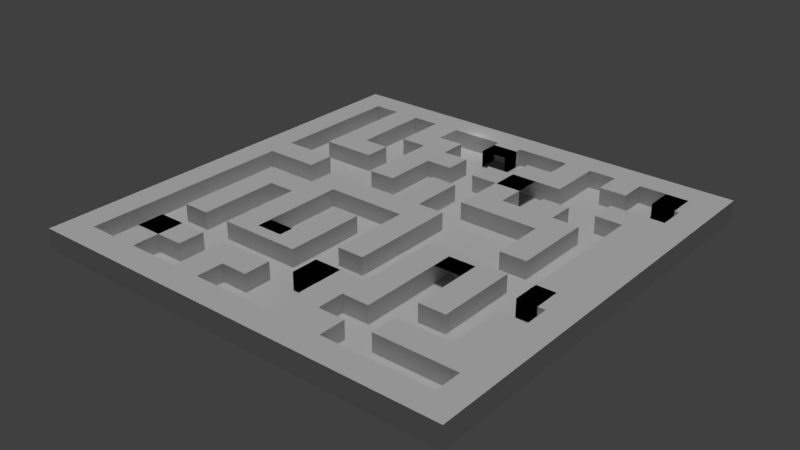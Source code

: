 # Source: maze3.blend  (saved by Blender 2.79.0; exported with 4.5.12 LTS)
import bpy
from mathutils import Matrix  # noqa: F401  (used for matrix-valued properties, if any)

bpy.ops.wm.read_factory_settings(use_empty=True)
scene = bpy.context.scene
scene.name = 'Scene'

# ---- collections
col_collection_4 = bpy.data.collections.new('Collection 4'); scene.collection.children.link(col_collection_4)

# ---- materials (node trees are filled in below, after node groups)
mat_material_001 = bpy.data.materials.new('Material.001')
mat_material_001.alpha_threshold = 0.0
mat_material_001.use_transparent_shadow = False
mat_material_001.roughness = 0.5

# ---- material node trees

# ---- world
world_world = bpy.data.worlds.new('World'); scene.world = world_world
world_world.color = (0.05088, 0.05088, 0.05088)
world_world.use_sun_shadow = False
world_world.sun_shadow_jitter_overblur = 0.0
world_world.cycles.sampling_method = 'MANUAL'

# ---- lights
light_point = bpy.data.lights.new('Point', 'POINT')
light_point.transmission_factor = 0.0
light_point.energy = 100.0
light_point.shadow_buffer_clip_start = 0.5
light_point.shadow_soft_size = 0.1
light_point.shadow_maximum_resolution = 0.006
light_point.use_absolute_resolution = True
light_sun = bpy.data.lights.new('Sun', 'SUN')
light_sun.transmission_factor = 0.0
light_sun.angle = 0.1993
light_sun.energy = 1.0
light_sun.shadow_buffer_clip_start = 0.5
light_sun.shadow_soft_size = 0.1
light_sun.shadow_cascade_max_distance = 1000.0

# ---- meshes
me_cube_002 = bpy.data.meshes.new('Cube.002')
me_cube_002.from_pydata([(-1.0, -1.0, -1.0), (-1.0, -1.0, 1.0), (-1.0, 1.0, -1.0), (-1.0, 1.0, 1.0), (1.0, -1.0, -1.0), (1.0, -1.0, 1.0), (1.0, 1.0, -1.0), (1.0, 1.0, 1.0), (-1.0, 0.0, 1.0), (0.0, 1.0, 1.0), (1.0, 0.0, 1.0), (0.0, -1.0, 1.0), (0.0, 0.0, 1.0), (-1.0, 0.5, 1.0), (0.5, 1.0, 1.0), (1.0, -0.5, 1.0), (-0.5, -1.0, 1.0), (-1.0, -0.5, 1.0), (-0.5, 1.0, 1.0), (1.0, 0.5, 1.0), (0.5, -1.0, 1.0), (0.0, -0.5, 1.0), (0.0, 0.5, 1.0), (0.5, 0.0, 1.0), (-0.5, 0.0, 1.0), (-0.5, 0.5, 1.0), (0.5, 0.5, 1.0), (0.5, -0.5, 1.0), (-0.5, -0.5, 1.0), (-1.0, 0.75, 1.0), (0.75, 1.0, 1.0), (1.0, -0.75, 1.0), (-0.75, -1.0, 1.0), (-1.0, -0.25, 1.0), (-0.25, 1.0, 1.0), (1.0, 0.25, 1.0), (0.25, -1.0, 1.0), (0.0, -0.75, 1.0), (0.0, 0.25, 1.0), (0.75, 0.0, 1.0), (-0.25, 0.0, 1.0), (-1.0, 0.25, 1.0), (0.25, 1.0, 1.0), (1.0, -0.25, 1.0), (-0.25, -1.0, 1.0), (-1.0, -0.75, 1.0), (-0.75, 1.0, 1.0), (1.0, 0.75, 1.0), (0.75, -1.0, 1.0), (0.0, -0.25, 1.0), (0.0, 0.75, 1.0), (0.25, 0.0, 1.0), (-0.75, 0.0, 1.0), (-0.5, 0.25, 1.0), (-0.5, 0.75, 1.0), (-0.25, 0.5, 1.0), (-0.75, 0.5, 1.0), (0.5, 0.25, 1.0), (0.5, 0.75, 1.0), (0.75, 0.5, 1.0), (0.25, 0.5, 1.0), (0.5, -0.75, 1.0), (0.5, -0.25, 1.0), (0.75, -0.5, 1.0), (0.25, -0.5, 1.0), (-0.5, -0.75, 1.0), (-0.5, -0.25, 1.0), (-0.25, -0.5, 1.0), (-0.75, -0.5, 1.0), (-0.75, -0.25, 1.0), (-0.25, -0.25, 1.0), (-0.25, -0.75, 1.0), (0.25, -0.25, 1.0), (0.75, -0.25, 1.0), (0.75, -0.75, 1.0), (0.25, 0.75, 1.0), (0.75, 0.75, 1.0), (0.75, 0.25, 1.0), (-0.75, 0.75, 1.0), (-0.25, 0.75, 1.0), (-0.25, 0.25, 1.0), (-0.75, 0.25, 1.0), (0.25, 0.25, 1.0), (0.25, -0.75, 1.0), (-0.75, -0.75, 1.0), (-1.0, 0.875, 1.0), (0.875, 1.0, 1.0), (1.0, -0.875, 1.0), (-0.875, -1.0, 1.0), (-1.0, -0.125, 1.0), (-0.125, 1.0, 1.0), (1.0, 0.125, 1.0), (0.125, -1.0, 1.0), (0.0, -0.875, 1.0), (0.0, 0.125, 1.0), (0.875, 0.0, 1.0), (-0.125, 0.0, 1.0), (-1.0, 0.375, 1.0), (0.375, 1.0, 1.0), (1.0, -0.375, 1.0), (-0.375, -1.0, 1.0), (-1.0, -0.625, 1.0), (-0.625, 1.0, 1.0), (1.0, 0.625, 1.0), (0.625, -1.0, 1.0), (0.0, -0.375, 1.0), (0.0, 0.625, 1.0), (0.375, 0.0, 1.0), (-0.625, 0.0, 1.0), (-0.5, 0.125, 1.0), (-0.5, 0.625, 1.0), (-0.125, 0.5, 1.0), (-0.625, 0.5, 1.0), (0.5, 0.125, 1.0), (0.5, 0.625, 1.0), (0.875, 0.5, 1.0), (0.375, 0.5, 1.0), (0.5, -0.875, 1.0), (0.5, -0.375, 1.0), (0.875, -0.5, 1.0), (0.375, -0.5, 1.0), (-0.5, -0.875, 1.0), (-0.5, -0.375, 1.0), (-0.125, -0.5, 1.0), (-0.625, -0.5, 1.0), (-1.0, 0.625, 1.0), (0.625, 1.0, 1.0), (1.0, -0.625, 1.0), (-0.625, -1.0, 1.0), (-1.0, -0.375, 1.0), (-0.375, 1.0, 1.0), (1.0, 0.375, 1.0), (0.375, -1.0, 1.0), (0.0, -0.625, 1.0), (0.0, 0.375, 1.0), (0.625, 0.0, 1.0), (-0.375, 0.0, 1.0), (-1.0, 0.125, 1.0), (0.125, 1.0, 1.0), (1.0, -0.125, 1.0), (-0.125, -1.0, 1.0), (-1.0, -0.875, 1.0), (-0.875, 1.0, 1.0), (1.0, 0.875, 1.0), (0.875, -1.0, 1.0), (0.0, -0.125, 1.0), (0.0, 0.875, 1.0), (0.125, 0.0, 1.0), (-0.875, 0.0, 1.0), (-0.5, 0.375, 1.0), (-0.5, 0.875, 1.0), (-0.375, 0.5, 1.0), (-0.875, 0.5, 1.0), (0.5, 0.375, 1.0), (0.5, 0.875, 1.0), (0.625, 0.5, 1.0), (0.125, 0.5, 1.0), (0.5, -0.625, 1.0), (0.5, -0.125, 1.0), (0.625, -0.5, 1.0), (0.125, -0.5, 1.0), (-0.5, -0.625, 1.0), (-0.5, -0.125, 1.0), (-0.375, -0.5, 1.0), (-0.875, -0.5, 1.0), (-0.75, -0.375, 1.0), (-0.75, -0.125, 1.0), (-0.625, -0.25, 1.0), (-0.875, -0.25, 1.0), (-0.25, -0.375, 1.0), (-0.25, -0.125, 1.0), (-0.125, -0.25, 1.0), (-0.375, -0.25, 1.0), (-0.25, -0.875, 1.0), (-0.25, -0.625, 1.0), (-0.125, -0.75, 1.0), (-0.375, -0.75, 1.0), (0.25, -0.375, 1.0), (0.25, -0.125, 1.0), (0.375, -0.25, 1.0), (0.125, -0.25, 1.0), (0.75, -0.375, 1.0), (0.75, -0.125, 1.0), (0.875, -0.25, 1.0), (0.625, -0.25, 1.0), (0.75, -0.875, 1.0), (0.75, -0.625, 1.0), (0.875, -0.75, 1.0), (0.625, -0.75, 1.0), (0.25, 0.625, 1.0), (0.25, 0.875, 1.0), (0.375, 0.75, 1.0), (0.125, 0.75, 1.0), (0.75, 0.625, 1.0), (0.75, 0.875, 1.0), (0.875, 0.75, 1.0), (0.625, 0.75, 1.0), (0.75, 0.125, 1.0), (0.75, 0.375, 1.0), (0.875, 0.25, 1.0), (0.625, 0.25, 1.0), (-0.75, 0.625, 1.0), (-0.75, 0.875, 1.0), (-0.625, 0.75, 1.0), (-0.875, 0.75, 1.0), (-0.25, 0.625, 1.0), (-0.25, 0.875, 1.0), (-0.125, 0.75, 1.0), (-0.375, 0.75, 1.0), (-0.25, 0.125, 1.0), (-0.25, 0.375, 1.0), (-0.125, 0.25, 1.0), (-0.375, 0.25, 1.0), (-0.75, 0.125, 1.0), (-0.75, 0.375, 1.0), (-0.625, 0.25, 1.0), (-0.875, 0.25, 1.0), (0.25, 0.125, 1.0), (0.25, 0.375, 1.0), (0.375, 0.25, 1.0), (0.125, 0.25, 1.0), (0.25, -0.875, 1.0), (0.25, -0.625, 1.0), (0.375, -0.75, 1.0), (0.125, -0.75, 1.0), (-0.75, -0.875, 1.0), (-0.75, -0.625, 1.0), (-0.625, -0.75, 1.0), (-0.875, -0.75, 1.0), (-0.875, -0.625, 1.0), (-0.625, -0.625, 1.0), (-0.625, -0.875, 1.0), (0.125, -0.625, 1.0), (0.375, -0.625, 1.0), (0.375, -0.875, 1.0), (0.125, 0.375, 1.0), (0.375, 0.375, 1.0), (0.375, 0.125, 1.0), (-0.875, 0.375, 1.0), (-0.625, 0.375, 1.0), (-0.625, 0.125, 1.0), (-0.375, 0.375, 1.0), (-0.125, 0.375, 1.0), (-0.125, 0.125, 1.0), (-0.375, 0.875, 1.0), (-0.125, 0.875, 1.0), (-0.125, 0.625, 1.0), (-0.875, 0.875, 1.0), (-0.625, 0.875, 1.0), (-0.625, 0.625, 1.0), (0.625, 0.375, 1.0), (0.875, 0.375, 1.0), (0.875, 0.125, 1.0), (0.625, 0.875, 1.0), (0.875, 0.875, 1.0), (0.875, 0.625, 1.0), (0.125, 0.875, 1.0), (0.375, 0.875, 1.0), (0.375, 0.625, 1.0), (0.625, -0.625, 1.0), (0.875, -0.625, 1.0), (0.875, -0.875, 1.0), (0.625, -0.125, 1.0), (0.875, -0.125, 1.0), (0.875, -0.375, 1.0), (0.125, -0.125, 1.0), (0.375, -0.125, 1.0), (0.375, -0.375, 1.0), (-0.375, -0.625, 1.0), (-0.125, -0.625, 1.0), (-0.125, -0.875, 1.0), (-0.375, -0.125, 1.0), (-0.125, -0.125, 1.0), (-0.125, -0.375, 1.0), (-0.875, -0.125, 1.0), (-0.625, -0.125, 1.0), (-0.625, -0.375, 1.0), (-0.875, -0.375, 1.0), (-0.375, -0.375, 1.0), (-0.375, -0.875, 1.0), (0.125, -0.375, 1.0), (0.625, -0.375, 1.0), (0.625, -0.875, 1.0), (0.125, 0.625, 1.0), (0.625, 0.625, 1.0), (0.625, 0.125, 1.0), (-0.875, 0.625, 1.0), (-0.375, 0.625, 1.0), (-0.375, 0.125, 1.0), (-0.875, 0.125, 1.0), (0.125, 0.125, 1.0), (0.125, -0.875, 1.0), (-0.875, -0.875, 1.0), (-1.0, 0.875, 9.0), (-1.0, 1.0, 9.0), (0.875, 1.0, 9.0), (1.0, 1.0, 9.0), (1.0, -0.875, 9.0), (1.0, -1.0, 9.0), (-0.875, -1.0, 9.0), (-1.0, -1.0, 9.0), (-1.0, -0.125, 9.0), (-1.0, 0.0, 9.0), (-0.125, 1.0, 9.0), (0.0, 1.0, 9.0), (1.0, 0.125, 9.0), (1.0, 0.0, 9.0), (0.125, -1.0, 9.0), (0.0, -1.0, 9.0), (-1.0, 0.375, 9.0), (-1.0, 0.5, 9.0), (0.375, 1.0, 9.0), (0.5, 1.0, 9.0), (1.0, -0.375, 9.0), (1.0, -0.5, 9.0), (-0.375, -1.0, 9.0), (-0.5, -1.0, 9.0), (-1.0, -0.625, 9.0), (-1.0, -0.5, 9.0), (-0.625, 1.0, 9.0), (-0.5, 1.0, 9.0), (1.0, 0.625, 9.0), (1.0, 0.5, 9.0), (0.625, -1.0, 9.0), (0.5, -1.0, 9.0), (-1.0, 0.625, 9.0), (-1.0, 0.75, 9.0), (0.625, 1.0, 9.0), (0.75, 1.0, 9.0), (1.0, -0.625, 9.0), (1.0, -0.75, 9.0), (-0.625, -1.0, 9.0), (-0.75, -1.0, 9.0), (-1.0, -0.375, 9.0), (-1.0, -0.25, 9.0), (-0.375, 1.0, 9.0), (-0.25, 1.0, 9.0), (1.0, 0.375, 9.0), (1.0, 0.25, 9.0), (0.375, -1.0, 9.0), (0.25, -1.0, 9.0), (-1.0, 0.125, 9.0), (-1.0, 0.25, 9.0), (0.125, 1.0, 9.0), (0.25, 1.0, 9.0), (1.0, -0.125, 9.0), (1.0, -0.25, 9.0), (-0.125, -1.0, 9.0), (-0.25, -1.0, 9.0), (-1.0, -0.875, 9.0), (-1.0, -0.75, 9.0), (-0.875, 1.0, 9.0), (-0.75, 1.0, 9.0), (1.0, 0.875, 9.0), (1.0, 0.75, 9.0), (0.875, -1.0, 9.0), (0.75, -1.0, 9.0), (-0.875, -0.625, 9.0), (-0.875, -0.75, 9.0), (-0.875, -0.5, 9.0), (-0.625, -0.875, 9.0), (-0.5, -0.875, 9.0), (-0.75, -0.875, 9.0), (0.375, -0.875, 9.0), (0.5, -0.875, 9.0), (0.25, -0.875, 9.0), (-0.875, 0.375, 9.0), (-0.875, 0.25, 9.0), (-0.875, 0.5, 9.0), (-0.375, 0.875, 9.0), (-0.25, 0.875, 9.0), (-0.5, 0.875, 9.0), (-0.125, 0.875, 9.0), (0.0, 0.875, 9.0), (-0.875, 0.875, 9.0), (-0.875, 0.75, 9.0), (-0.75, 0.875, 9.0), (-0.625, 0.875, 9.0), (0.875, 0.375, 9.0), (0.875, 0.25, 9.0), (0.875, 0.5, 9.0), (0.875, 0.125, 9.0), (0.875, 0.0, 9.0), (0.625, 0.875, 9.0), (0.75, 0.875, 9.0), (0.5, 0.875, 9.0), (0.875, 0.875, 9.0), (0.875, 0.75, 9.0), (0.875, 0.625, 9.0), (0.125, 0.875, 9.0), (0.25, 0.875, 9.0), (0.375, 0.875, 9.0), (0.875, -0.625, 9.0), (0.875, -0.75, 9.0), (0.875, -0.5, 9.0), (0.875, -0.875, 9.0), (0.75, -0.875, 9.0), (0.875, -0.125, 9.0), (0.875, -0.25, 9.0), (0.875, -0.375, 9.0), (-0.125, -0.875, 9.0), (0.0, -0.875, 9.0), (-0.25, -0.875, 9.0), (-0.875, -0.125, 9.0), (-0.875, -0.25, 9.0), (-0.875, 0.0, 9.0), (-0.875, -0.375, 9.0), (-0.375, -0.875, 9.0), (0.625, -0.875, 9.0), (-0.875, 0.625, 9.0), (-0.875, 0.125, 9.0), (0.125, -0.875, 9.0), (-0.875, -0.875, 9.0), (0.0, 0.125, 9.0), (0.0, 0.0, 9.0), (-0.125, 0.0, 9.0), (0.0, 0.625, 9.0), (0.0, 0.5, 9.0), (-0.625, 0.0, 9.0), (-0.5, 0.0, 9.0), (-0.5, 0.125, 9.0), (-0.625, 0.5, 9.0), (-0.5, 0.5, 9.0), (0.5, 0.125, 9.0), (0.5, 0.0, 9.0), (0.375, 0.5, 9.0), (0.5, 0.5, 9.0), (0.5, -0.375, 9.0), (0.5, -0.5, 9.0), (-0.5, -0.375, 9.0), (-0.5, -0.5, 9.0), (0.0, 0.375, 9.0), (0.0, 0.25, 9.0), (-0.375, 0.0, 9.0), (-0.25, 0.0, 9.0), (0.0, -0.125, 9.0), (0.0, -0.25, 9.0), (0.0, 0.75, 9.0), (-0.5, 0.75, 9.0), (-0.375, 0.5, 9.0), (-0.25, 0.5, 9.0), (0.5, 0.375, 9.0), (0.5, 0.25, 9.0), (0.5, 0.75, 9.0), (0.625, 0.5, 9.0), (0.75, 0.5, 9.0), (0.125, 0.5, 9.0), (0.25, 0.5, 9.0), (0.5, -0.625, 9.0), (0.5, -0.75, 9.0), (0.5, -0.125, 9.0), (0.5, -0.25, 9.0), (0.125, -0.5, 9.0), (0.25, -0.5, 9.0), (-0.5, -0.625, 9.0), (-0.5, -0.75, 9.0), (-0.5, -0.125, 9.0), (-0.5, -0.25, 9.0), (-0.375, -0.5, 9.0), (-0.25, -0.5, 9.0), (-0.75, -0.375, 9.0), (-0.75, -0.5, 9.0), (-0.75, -0.125, 9.0), (-0.75, -0.25, 9.0), (-0.25, -0.375, 9.0), (-0.25, -0.125, 9.0), (-0.25, -0.25, 9.0), (-0.25, -0.625, 9.0), (-0.25, -0.75, 9.0), (-0.375, -0.75, 9.0), (0.25, -0.375, 9.0), (0.25, -0.125, 9.0), (0.25, -0.25, 9.0), (0.375, -0.25, 9.0), (0.75, -0.375, 9.0), (0.75, -0.5, 9.0), (0.75, -0.125, 9.0), (0.75, -0.25, 9.0), (0.75, -0.625, 9.0), (0.75, -0.75, 9.0), (0.625, -0.75, 9.0), (0.25, 0.625, 9.0), (0.25, 0.75, 9.0), (0.125, 0.75, 9.0), (0.75, 0.625, 9.0), (0.75, 0.75, 9.0), (0.75, 0.125, 9.0), (0.75, 0.0, 9.0), (0.75, 0.375, 9.0), (0.75, 0.25, 9.0), (-0.75, 0.625, 9.0), (-0.75, 0.5, 9.0), (-0.75, 0.75, 9.0), (-0.25, 0.625, 9.0), (-0.125, 0.75, 9.0), (-0.375, 0.75, 9.0), (-0.25, 0.75, 9.0), (-0.25, 0.125, 9.0), (-0.25, 0.375, 9.0), (-0.25, 0.25, 9.0), (-0.125, 0.25, 9.0), (-0.375, 0.25, 9.0), (-0.75, 0.25, 9.0), (0.25, 0.375, 9.0), (0.25, 0.25, 9.0), (0.375, 0.25, 9.0), (0.125, 0.25, 9.0), (0.25, -0.625, 9.0), (0.25, -0.75, 9.0), (0.125, -0.75, 9.0), (-0.75, -0.625, 9.0), (-0.75, -0.75, 9.0), (-0.625, -0.75, 9.0), (0.0, -0.375, 9.0), (-0.75, 0.0, 9.0), (-0.5, 0.625, 9.0), (-0.125, 0.5, 9.0), (0.375, -0.5, 9.0), (-0.125, -0.5, 9.0), (-0.625, -0.5, 9.0), (0.0, -0.5, 9.0), (0.0, -0.625, 9.0), (0.625, 0.0, 9.0), (0.125, 0.0, 9.0), (-0.5, 0.375, 9.0), (0.625, -0.5, 9.0), (-0.625, -0.25, 9.0), (-0.125, -0.25, 9.0), (-0.375, -0.25, 9.0), (-0.125, -0.75, 9.0), (0.125, -0.25, 9.0), (0.625, -0.25, 9.0), (0.375, 0.75, 9.0), (0.625, 0.75, 9.0), (0.625, 0.25, 9.0), (-0.625, 0.75, 9.0), (-0.75, 0.125, 9.0), (-0.75, 0.375, 9.0), (-0.625, 0.25, 9.0), (0.375, -0.75, 9.0), (-0.625, -0.625, 9.0), (0.125, -0.625, 9.0), (0.375, -0.625, 9.0), (0.125, 0.375, 9.0), (0.375, 0.375, 9.0), (-0.625, 0.375, 9.0), (-0.625, 0.125, 9.0), (-0.375, 0.375, 9.0), (-0.125, 0.375, 9.0), (-0.125, 0.125, 9.0), (-0.125, 0.625, 9.0), (-0.625, 0.625, 9.0), (0.625, 0.375, 9.0), (0.375, 0.625, 9.0), (0.625, -0.625, 9.0), (0.625, -0.125, 9.0), (0.125, -0.125, 9.0), (0.375, -0.125, 9.0), (0.375, -0.375, 9.0), (-0.375, -0.625, 9.0), (-0.125, -0.625, 9.0), (-0.375, -0.125, 9.0), (-0.125, -0.125, 9.0), (-0.125, -0.375, 9.0), (-0.625, -0.125, 9.0), (-0.625, -0.375, 9.0), (-0.375, -0.375, 9.0), (0.125, -0.375, 9.0), (0.625, -0.375, 9.0), (0.125, 0.625, 9.0), (0.625, 0.625, 9.0), (0.625, 0.125, 9.0), (-0.375, 0.625, 9.0), (-0.375, 0.125, 9.0), (0.125, 0.125, 9.0), (-0.875, -0.6875, 1.0), (-0.875, -0.5625, 1.0), (-0.875, 0.3125, 1.0), (-0.875, 0.4375, 1.0), (-0.875, 0.8125, 1.0), (-0.875, -0.1875, 1.0), (-0.875, -0.0625, 1.0), (-0.875, -0.4375, 1.0), (-0.875, -0.3125, 1.0), (-0.875, 0.5625, 1.0), (-0.875, 0.6875, 1.0), (-0.875, 0.0625, 1.0), (-0.875, 0.1875, 1.0), (-0.875, -0.8125, 1.0), (-0.875, -0.6875, 9.0), (-0.875, -0.5625, 9.0), (-0.875, 0.3125, 9.0), (-0.875, 0.4375, 9.0), (-0.875, 0.8125, 9.0), (-0.875, -0.1875, 9.0), (-0.875, -0.0625, 9.0), (-0.875, -0.4375, 9.0), (-0.875, 0.5625, 9.0), (-0.875, 0.6875, 9.0), (-0.875, 0.0625, 9.0), (-0.875, 0.1875, 9.0), (-0.875, -0.8125, 9.0), (-0.875, 0.875, 5.0), (-0.875, -0.7188, 1.0), (-0.875, -0.5938, 1.0), (-0.875, 0.2812, 1.0), (-0.875, 0.4062, 1.0), (-0.875, 0.7812, 1.0), (-0.875, -0.2188, 1.0), (-0.875, -0.09375, 1.0), (-0.875, -0.4688, 1.0), (-0.875, -0.3438, 1.0), (-0.875, 0.5312, 1.0), (-0.875, 0.6562, 1.0), (-0.875, 0.03125, 1.0), (-0.875, 0.1562, 1.0), (-0.875, -0.8438, 1.0), (-0.875, -0.7188, 9.0), (-0.875, -0.5938, 9.0), (-0.875, 0.2812, 9.0), (-0.875, 0.4062, 9.0), (-0.875, 0.7812, 9.0), (-0.875, -0.2188, 9.0), (-0.875, -0.09375, 9.0), (-0.875, -0.4688, 9.0), (-0.875, 0.5312, 9.0), (-0.875, 0.6562, 9.0), (-0.875, 0.03125, 9.0), (-0.875, 0.1562, 9.0), (-0.875, -0.8438, 9.0), (-0.875, 0.875, 7.0), (-0.875, -0.6562, 1.0), (-0.875, -0.5312, 1.0), (-0.875, 0.3438, 1.0), (-0.875, 0.4688, 1.0), (-0.875, 0.8438, 1.0), (-0.875, -0.1562, 1.0), (-0.875, -0.03125, 1.0), (-0.875, -0.4062, 1.0), (-0.875, -0.2812, 1.0), (-0.875, 0.5938, 1.0), (-0.875, 0.7188, 1.0), (-0.875, 0.09375, 1.0), (-0.875, 0.2188, 1.0), (-0.875, -0.7812, 1.0), (-0.875, -0.6562, 9.0), (-0.875, -0.5312, 9.0), (-0.875, 0.3438, 9.0), (-0.875, 0.4688, 9.0), (-0.875, 0.8438, 9.0), (-0.875, -0.1562, 9.0), (-0.875, -0.03125, 9.0), (-0.875, -0.4062, 9.0), (-0.875, 0.5938, 9.0), (-0.875, 0.7188, 9.0), (-0.875, 0.09375, 9.0), (-0.875, 0.2188, 9.0), (-0.875, -0.7812, 9.0), (-0.875, 0.875, 3.0), (-0.7468, -0.75, 9.0), (-0.7468, -0.75, 1.0), (-0.7468, -0.625, 1.0), (-0.7468, -0.625, 9.0), (-0.751, -0.75, 9.0), (-0.751, -0.75, 1.0), (-0.751, -0.625, 1.0), (-0.751, -0.625, 9.0), (0.1261, -0.625, 9.0), (0.1261, -0.5, 9.0), (0.1261, -0.625, 1.0), (0.1261, -0.5, 1.0), (0.1311, 0.625, 1.0), (0.1311, 0.5, 1.0), (0.1311, 0.5, 9.0), (0.1311, 0.625, 9.0), (-0.25, -0.375, 9.0), (-0.25, -0.375, 1.0), (-0.375, -0.375, 9.0), (-0.375, -0.375, 1.0), (-0.25, -0.4429, 9.0), (-0.25, -0.4429, 1.0), (-0.375, -0.4429, 9.0), (-0.375, -0.4429, 1.0), (-0.125, 0.8433, 1.0), (0.0, 0.8433, 1.0), (0.0, 0.8433, 9.0), (-0.125, 0.8433, 9.0), (0.8543, 0.875, 1.0), (0.8543, 0.75, 1.0), (0.8543, 0.75, 9.0), (0.8543, 0.875, 9.0), (0.8405, -0.125, 1.0), (0.8405, -0.25, 1.0), (0.8405, -0.125, 9.0), (0.8405, -0.25, 9.0), (0.375, -0.1562, 1.0), (0.5, -0.1562, 1.0), (0.5, -0.1562, 9.0), (0.375, -0.1562, 9.0)], [], [(0, 1, 141, 45, 101, 17, 129, 33, 89, 8, 137, 41, 97, 13, 125, 29, 85, 3, 2), (2, 3, 142, 46, 102, 18, 130, 34, 90, 9, 138, 42, 98, 14, 126, 30, 86, 7, 6), (6, 7, 143, 47, 103, 19, 131, 35, 91, 10, 139, 43, 99, 15, 127, 31, 87, 5, 4), (4, 5, 144, 48, 104, 20, 132, 36, 92, 11, 140, 44, 100, 16, 128, 32, 88, 1, 0), (2, 6, 4, 0), (187, 260, 392, 393), (222, 233, 542, 507), (287, 110, 25, 151), (259, 157, 448, 554), (284, 114, 26, 155), (186, 259, 554, 478), (73, 477, 694, 692), (280, 105, 21, 160), (19, 103, 321, 322), (233, 120, 517, 542), (285, 200, 534, 571), (181, 63, 475, 474), (126, 14, 312, 327), (135, 285, 571, 522), (133, 232, 541, 521), (189, 258, 553, 481), (62, 451, 697, 696), (268, 161, 65, 176), (193, 284, 570, 484), (178, 72, 472, 471), (258, 191, 532, 553), (177, 64, 453, 470), (232, 224, 509, 541), (284, 155, 444, 570), (225, 231, 360, 362), (257, 190, 390, 391), (258, 189, 60, 116), (283, 106, 416, 569), (256, 146, 50, 192), (23, 135, 522, 424), (231, 227, 512, 360), (192, 283, 569, 483), (521, 520, 668, 667), (191, 257, 391, 532), (230, 226, 510, 540), (161, 230, 540, 454), (170, 70, 466, 465), (255, 193, 484, 388), (245, 206, 79, 207), (166, 69, 463, 462), (281, 184, 531, 568), (242, 210, 80, 211), (241, 149, 53, 212), (240, 213, 52, 108), (239, 214, 81, 215), (195, 255, 388, 387), (237, 217, 51, 107), (165, 68, 461, 460), (235, 134, 38, 220), (233, 222, 83, 223), (232, 133, 37, 224), (18, 102, 319, 320), (115, 255, 388, 380), (226, 229, 631, 575, 603, 228, 84), (68, 164, 632, 576, 604, 229, 226), (127, 15, 314, 329), (159, 281, 568, 525), (28, 124, 230, 161), (124, 68, 226, 230), (65, 227, 231, 121), (68, 124, 519, 461), (254, 194, 384, 386), (105, 280, 567, 513), (163, 67, 459, 458), (157, 233, 223, 61), (27, 120, 233, 157), (67, 123, 518, 459), (61, 223, 234, 117), (162, 66, 457, 456), (66, 122, 429, 457), (280, 180, 530, 567), (156, 22, 134, 235), (65, 161, 454, 455), (84, 225, 362, 511), (116, 60, 218, 236), (113, 237, 107, 23), (57, 219, 237, 113), (219, 82, 217, 237), (214, 238, 633, 577, 605, 216, 81), (56, 152, 634, 578, 606, 238, 214), (149, 239, 215, 53), (195, 254, 386, 387), (64, 160, 452, 453), (109, 240, 108, 24), (53, 215, 240, 109), (253, 154, 385, 383), (223, 83, 508, 539), (279, 173, 402, 407), (151, 25, 149, 241), (62, 118, 427, 451), (22, 111, 242, 134), (111, 55, 210, 242), (176, 279, 407, 469), (157, 61, 449, 448), (211, 80, 209, 243), (206, 244, 208, 79), (48, 144, 355, 356), (196, 253, 383, 533), (47, 143, 353, 354), (11, 92, 307, 308), (106, 246, 111, 22), (50, 207, 246, 106), (207, 79, 205, 246), (202, 247, 635, 579, 607, 204, 78), (10, 91, 305, 306), (150, 248, 203, 54), (102, 46, 352, 319), (110, 249, 112, 25), (54, 203, 249, 110), (155, 59, 445, 444), (198, 250, 200, 77), (59, 155, 250, 198), (155, 26, 153, 250), (17, 101, 317, 318), (82, 219, 505, 504), (169, 278, 682, 680), (194, 253, 196, 76), (378, 379, 381, 382, 397, 398, 399, 394, 392, 393, 395, 297, 330, 329, 314, 313, 346, 345, 306, 305, 338, 337, 322, 321, 354, 353, 296, 295, 386, 387, 388, 380), (336, 335, 320, 319, 352, 351, 294, 293, 374, 376, 377, 371, 369, 370, 372, 373, 389, 390, 391, 385, 383, 384, 386, 295, 328, 327, 312, 311, 344, 343, 304, 303), (411, 401, 400, 402, 407, 361, 360, 362, 412, 299, 332, 331, 316, 315, 348, 347, 308, 307, 340, 339, 324, 323, 356, 355, 298, 297, 395, 396, 408, 364, 363, 365), (16, 100, 315, 316), (15, 99, 313, 314), (195, 76, 193, 255), (190, 256, 192, 75), (101, 45, 350, 317), (154, 257, 191, 58), (349, 300, 299, 412, 629, 601, 657, 358, 617, 589, 645, 357, 618, 590, 646, 359, 624, 596, 652, 406, 404, 622, 594, 650, 403, 623, 595, 651, 405, 627, 599, 655, 410, 628, 600, 656, 367, 619, 591, 647, 366, 620, 592, 648, 368, 625, 597, 653, 409, 626, 598, 654, 375, 621, 593, 649, 374, 293, 326, 325, 310, 309, 342, 341, 302, 301, 334, 333, 318, 317, 350), (46, 142, 351, 352), (114, 258, 116, 26), (58, 191, 258, 114), (154, 58, 443, 385), (218, 60, 447, 503), (63, 159, 259, 186), (159, 27, 157, 259), (103, 47, 354, 321), (252, 199, 379, 381), (9, 90, 303, 304), (100, 44, 348, 315), (187, 74, 185, 261), (182, 262, 184, 73), (39, 135, 262, 182), (135, 23, 158, 262), (14, 98, 311, 312), (678, 172, 528, 677), (104, 48, 356, 323), (13, 97, 309, 310), (183, 73, 181, 264), (178, 265, 180, 72), (51, 147, 265, 178), (57, 113, 423, 442), (95, 252, 381, 382), (23, 107, 266, 158), (107, 51, 178, 266), (118, 267, 120, 27), (62, 179, 267, 118), (55, 111, 516, 440), (215, 81, 502, 538), (67, 163, 268, 174), (163, 28, 161, 268), (133, 269, 175, 37), (21, 123, 269, 133), (123, 67, 174, 269), (37, 175, 270, 93), (175, 71, 173, 270), (170, 271, 172, 70), (40, 136, 271, 170), (150, 54, 438, 371), (145, 272, 171, 49), (12, 96, 272, 145), (96, 40, 170, 272), (105, 273, 123, 21), (49, 171, 273, 105), (54, 110, 515, 438), (166, 274, 636, 580, 608, 168, 69), (52, 148, 637, 581, 609, 274, 166), (125, 13, 310, 325), (162, 275, 167, 66), (251, 115, 380, 378), (122, 276, 124, 28), (66, 167, 276, 122), (199, 251, 378, 379), (165, 277, 638, 582, 610, 164, 68), (69, 168, 639, 583, 611, 277, 165), (108, 52, 514, 418), (70, 172, 678, 676), (250, 153, 441, 552), (20, 104, 323, 324), (50, 146, 373, 437), (176, 65, 121, 279), (177, 280, 160, 64), (72, 180, 280, 177), (210, 55, 440, 498), (181, 281, 159, 63), (73, 184, 281, 181), (276, 167, 526, 565), (74, 188, 282, 185), (188, 61, 117, 282), (145, 49, 436, 435), (49, 105, 513, 436), (192, 50, 106, 283), (200, 250, 552, 534), (76, 196, 284, 193), (196, 58, 114, 284), (197, 285, 135, 39), (77, 200, 285, 197), (124, 276, 565, 519), (201, 286, 640, 584, 612, 152, 56), (78, 204, 641, 585, 613, 286, 201), (275, 162, 456, 564), (249, 203, 535, 551), (205, 79, 496, 493), (112, 249, 551, 421), (80, 212, 288, 209), (212, 53, 109, 288), (213, 289, 642, 586, 614, 148, 52), (167, 275, 564, 526), (217, 290, 147, 51), (82, 220, 290, 217), (220, 38, 94, 290), (248, 202, 376, 377), (224, 37, 93, 291), (84, 228, 644, 588, 616, 292, 225), (128, 16, 316, 331), (45, 141, 349, 350), (129, 17, 318, 333), (130, 18, 320, 335), (131, 19, 322, 337), (132, 20, 324, 339), (29, 125, 325, 326), (30, 126, 327, 328), (85, 29, 326, 293), (137, 8, 302, 341), (31, 127, 329, 330), (86, 30, 328, 295), (138, 9, 304, 343), (32, 128, 331, 332), (87, 31, 330, 297), (139, 10, 306, 345), (33, 129, 333, 334), (88, 32, 332, 299), (140, 11, 308, 347), (34, 130, 335, 336), (89, 33, 334, 301), (3, 85, 293, 294), (141, 1, 300, 349), (35, 131, 337, 338), (90, 34, 336, 303), (142, 3, 294, 351), (36, 132, 339, 340), (91, 35, 338, 305), (143, 7, 296, 353), (92, 36, 340, 307), (7, 86, 295, 296), (144, 5, 298, 355), (5, 87, 297, 298), (41, 137, 341, 342), (42, 138, 343, 344), (97, 41, 342, 309), (43, 139, 345, 346), (98, 42, 344, 311), (1, 88, 299, 300), (44, 140, 347, 348), (99, 43, 346, 313), (8, 89, 301, 302), (574, 413, 414, 523), (573, 420, 419, 433), (571, 423, 424, 522), (569, 416, 417, 446), (568, 427, 428, 525), (677, 429, 430, 458), (565, 460, 461, 519), (564, 462, 463, 526), (563, 675, 459, 518), (562, 465, 466, 527), (561, 456, 457, 528), (560, 467, 468, 529), (558, 470, 453, 517), (557, 471, 472, 473), (556, 435, 436, 530), (399, 474, 475, 394), (397, 476, 477, 398), (555, 450, 451, 531), (392, 478, 479, 393), (554, 448, 449, 480), (391, 390, 482, 532), (388, 484, 445, 380), (386, 384, 485, 387), (383, 385, 443, 533), (381, 486, 487, 382), (378, 488, 489, 379), (552, 441, 442, 534), (551, 490, 491, 421), (377, 376, 492, 535), (550, 493, 440, 516), (369, 371, 438, 495), (549, 497, 434, 415), (544, 503, 504, 505), (540, 510, 511, 512), (454, 540, 512, 455), (512, 511, 362, 360), (507, 541, 509, 508), (453, 452, 541, 507), (452, 520, 521, 541), (517, 453, 507, 542), (539, 508, 365, 363), (503, 543, 506, 504), (447, 446, 543, 503), (441, 544, 505, 442), (426, 425, 544, 441), (422, 421, 545, 524), (421, 491, 537, 545), (538, 502, 536, 546), (498, 547, 501, 499), (440, 439, 547, 498), (431, 548, 500, 432), (413, 549, 415, 414), (432, 500, 549, 413), (373, 372, 494, 437), (535, 492, 490, 551), (380, 445, 488, 378), (379, 489, 486, 381), (532, 482, 481, 553), (478, 554, 480, 479), (394, 475, 478, 392), (382, 487, 476, 397), (523, 414, 435, 556), (450, 557, 473, 451), (473, 472, 470, 558), (467, 559, 469, 468), (433, 419, 456, 561), (527, 466, 675, 563), (419, 418, 564, 456), (418, 514, 462, 564), (526, 463, 460, 565), (675, 677, 458, 459), (528, 457, 429, 677), (468, 469, 407, 402), (530, 436, 513, 567), (531, 451, 427, 568), (481, 569, 446, 447), (482, 483, 569, 481), (484, 570, 444, 445), (534, 442, 423, 571), (493, 572, 439, 440), (496, 495, 572, 493), (495, 438, 515, 572), (497, 573, 433, 434), (502, 367, 656, 600, 628, 410, 536), (508, 509, 411, 365), (12, 145, 435, 414), (260, 119, 394, 392), (234, 223, 539, 363), (221, 234, 363, 365), (188, 74, 479, 480), (287, 151, 439, 572), (235, 220, 506, 543), (149, 25, 422, 524), (447, 60, 672, 673), (156, 235, 543, 446), (190, 75, 482, 390), (110, 287, 572, 515), (75, 192, 483, 482), (184, 262, 555, 531), (153, 26, 426, 441), (116, 236, 544, 425), (76, 485, 689, 688), (209, 288, 573, 497), (288, 109, 420, 573), (262, 158, 450, 555), (236, 218, 503, 544), (22, 156, 446, 417), (183, 263, 397, 398), (197, 39, 487, 486), (216, 643, 587, 615, 289, 410, 628, 600, 656, 367), (263, 95, 382, 397), (198, 77, 489, 488), (289, 213, 536, 410), (27, 159, 525, 428), (160, 21, 520, 452), (96, 12, 414, 415), (147, 290, 574, 523), (119, 264, 399, 394), (201, 56, 491, 490), (28, 163, 458, 430), (290, 94, 413, 574), (264, 181, 474, 399), (180, 265, 556, 530), (69, 165, 460, 463), (224, 291, 411, 509), (265, 147, 523, 556), (52, 166, 462, 514), (291, 221, 365, 411), (239, 149, 524, 545), (437, 494, 686, 685), (214, 239, 545, 537), (79, 208, 495, 496), (70, 676, 675, 466), (240, 215, 538, 546), (80, 210, 498, 499), (106, 22, 417, 416), (158, 266, 557, 450), (266, 178, 471, 557), (213, 240, 546, 536), (212, 80, 499, 501), (24, 108, 418, 419), (120, 267, 558, 517), (241, 212, 501, 547), (173, 71, 468, 402), (109, 24, 419, 420), (267, 179, 473, 558), (151, 241, 547, 439), (71, 175, 529, 468), (81, 216, 367, 502), (25, 112, 421, 422), (268, 176, 469, 559), (242, 211, 500, 548), (72, 177, 470, 472), (113, 23, 424, 423), (174, 268, 559, 467), (134, 242, 548, 431), (219, 57, 442, 505), (220, 82, 504, 506), (26, 116, 425, 426), (175, 269, 560, 529), (211, 243, 549, 500), (39, 182, 476, 487), (83, 222, 507, 508), (118, 27, 428, 427), (73, 183, 398, 477), (269, 174, 467, 560), (243, 209, 497, 549), (208, 244, 369, 495), (63, 186, 478, 475), (511, 510, 662, 659), (122, 28, 430, 429), (74, 187, 393, 479), (227, 65, 455, 512), (244, 150, 371, 369), (61, 188, 480, 449), (172, 271, 561, 528), (245, 207, 494, 372), (271, 136, 433, 561), (146, 245, 372, 373), (171, 272, 562, 527), (111, 246, 550, 516), (76, 195, 387, 485), (272, 170, 465, 562), (246, 205, 493, 550), (58, 196, 533, 443), (123, 273, 563, 518), (77, 197, 486, 489), (273, 171, 527, 563), (59, 198, 488, 445), (94, 38, 432, 413), (38, 134, 431, 432), (40, 96, 415, 434), (136, 40, 434, 433), (78, 201, 490, 492), (202, 78, 492, 376), (203, 248, 377, 535), (403, 274, 609, 581, 637, 148, 405, 651, 595, 623), (374, 375, 204, 247, 658, 602, 630), (375, 409, 286, 204), (625, 597, 653, 368), (409, 368, 152, 286), (366, 238, 606, 578, 634, 152, 368, 648, 592, 620), (605, 577, 633, 238, 366, 647, 591, 619, 367, 216), (412, 292, 616, 588, 644, 228, 358, 657, 601, 629), (358, 228, 603, 575, 631, 229, 357, 645, 589, 617), (357, 229, 604, 576, 632, 164, 359, 646, 590, 618), (359, 164, 610, 582, 638, 277, 406, 652, 596, 624), (614, 586, 642, 289, 410, 655, 599, 627, 405, 148), (404, 168, 608, 580, 636, 274, 403, 650, 594, 622), (277, 611, 583, 639, 168, 404, 406), (658, 247, 202, 376, 374, 630, 602), (248, 150, 371, 377), (369, 244, 206, 370), (206, 245, 372, 370), (373, 146, 256, 389), (256, 190, 390, 389), (257, 154, 385, 391), (253, 194, 384, 383), (183, 264, 399, 398), (187, 261, 395, 393), (225, 292, 412, 362), (121, 231, 360, 361), (279, 121, 361, 407), (270, 173, 402, 400), (93, 270, 400, 401), (291, 93, 401, 411), (117, 234, 363, 364), (282, 117, 364, 408), (185, 282, 408, 396), (261, 185, 396, 395), (112, 239, 545, 421), (491, 56, 112, 421), (56, 214, 239, 112), (661, 660, 664, 665), (510, 226, 661, 662), (84, 511, 659, 660), (226, 84, 660, 661), (665, 664, 227, 230), (659, 662, 666, 663), (660, 659, 663, 664), (662, 661, 665, 666), (663, 666, 540, 512), (666, 665, 230, 540), (664, 663, 512, 227), (230, 227, 512, 540), (670, 669, 667, 668), (133, 521, 667, 669), (21, 133, 669, 670), (520, 21, 670, 668), (672, 671, 674, 673), (481, 447, 673, 674), (60, 189, 671, 672), (189, 481, 674, 671), (169, 464, 675, 676), (566, 278, 678, 677), (278, 169, 676, 678), (464, 566, 677, 675), (680, 682, 681, 679), (464, 169, 680, 679), (566, 464, 679, 681), (278, 566, 681, 682), (683, 684, 685, 686), (207, 50, 684, 683), (50, 437, 685, 684), (494, 207, 683, 686), (687, 688, 689, 690), (485, 384, 690, 689), (384, 194, 687, 690), (194, 76, 688, 687), (691, 692, 694, 693), (477, 476, 693, 694), (476, 182, 691, 693), (182, 73, 692, 691), (695, 696, 697, 698), (473, 179, 695, 698), (179, 62, 696, 695), (451, 473, 698, 697)])
_uv = me_cube_002.uv_layers.new(name='UVMap')
_uv.uv.foreach_set('vector', [0.06676, 0.5, 0.06676, 0.4, 0.07093, 0.4, 0.0751, 0.4, 0.07927, 0.4, 0.08344, 0.4, 0.08762, 0.4, 0.09179, 0.4, 0.09596, 0.4, 0.1001, 0.4, 0.1043, 0.4, 0.1085, 0.4, 0.1126, 0.4, 0.1168, 0.4, 0.121, 0.4, 0.1252, 0.4, 0.1293, 0.4, 0.1335, 0.4, 0.1335, 0.5, 8.356e-08, 0.5, 6.366e-08, 0.4, 0.004172, 0.4, 0.008344, 0.4, 0.01252, 0.4, 0.01669, 0.4, 0.02086, 0.4, 0.02503, 0.4, 0.02921, 0.4, 0.03338, 0.4, 0.03755, 0.4, 0.04172, 0.4, 0.04589, 0.4, 0.05007, 0.4, 0.05424, 0.4, 0.05841, 0.4, 0.06258, 0.4, 0.06676, 0.4, 0.06676, 0.5, 0.267, 0.0, 0.267, 0.1, 0.2628, 0.1, 0.2587, 0.1, 0.2545, 0.1, 0.2503, 0.1, 0.2462, 0.1, 0.242, 0.1, 0.2378, 0.1, 0.2336, 0.1, 0.2295, 0.1, 0.2253, 0.1, 0.2211, 0.1, 0.217, 0.1, 0.2128, 0.1, 0.2086, 0.1, 0.2044, 0.1, 0.2003, 0.1, 0.2003, 0.0, 0.1335, 0.5, 0.1335, 0.4, 0.1377, 0.4, 0.1419, 0.4, 0.146, 0.4, 0.1502, 0.4, 0.1544, 0.4, 0.1585, 0.4, 0.1627, 0.4, 0.1669, 0.4, 0.1711, 0.4, 0.1752, 0.4, 0.1794, 0.4, 0.1836, 0.4, 0.1877, 0.4, 0.1919, 0.4, 0.1961, 0.4, 0.2003, 0.4, 0.2003, 0.5, 0.1335, 0.6, 0.06676, 0.6, 0.06676, 0.5, 0.1335, 0.5, 76.98, -4.999, 75.98, -4.999, 75.98, -68.99, 76.98, -68.99, 1.0, 1.0, 5.484e-06, 1.0, 0.0, 0.0, 1.0, 0.0, -63.99, 2.999, -64.99, 2.999, -64.99, 2.0, -63.99, 2.0, 1.0, 1.0, 0.0, 1.0, 4.292e-06, 0.0, 1.0, 0.0, 200.0, 2.999, 199.0, 2.999, 199.0, 2.0, 200.0, 2.0, 1.0, 1.0, 0.0, 1.0, 3.815e-06, 0.0, 1.0, 0.0, 1.0, 1.0, 1.0, 0.0, 1.0, 0.0, 1.0, 1.0, 3.999, -197.0, 2.999, -197.0, 2.999, -198.0, 3.999, -198.0, 0.2503, 0.1, 0.2545, 0.1, 0.2545, 0.5, 0.2503, 0.5, 9.537e-07, 0.0, 1.0, 0.0, 1.0, 1.0, 0.0, 1.0, 1.0, 1.0, 0.0, 1.0, 2.742e-06, 0.0, 1.0, 0.0, 1.0, 1.0, 1.049e-05, 1.0, 0.0, 0.0, 1.0, 0.0, 0.05424, 0.4, 0.05007, 0.4, 0.05007, 0.0, 0.05424, 0.0, 7.632e-07, 0.0, 1.0, 0.0, 1.0, 1.0, 0.0, 1.0, 1.0, 1.0, 5.603e-06, 1.0, 0.0, 0.0, 1.0, 0.0, 197.0, 2.999, 197.0, 3.999, 133.0, 3.999, 133.0, 2.999, 1.0, 1.0, 1.0, 0.0, 1.0, 0.0, 1.0, 1.0, -63.99, -135.0, -64.99, -135.0, -64.99, -136.0, -63.99, -136.0, 1.0, 1.0, 0.0, 1.0, 3.815e-06, 0.0, 1.0, 0.0, 1.0, 1.0, 1.025e-05, 1.0, 0.0, 0.0, 1.0, 0.0, 9.537e-07, 0.0, 1.0, 0.0, 1.0, 1.0, 0.0, 1.0, 1.0, 1.0, 1.049e-05, 1.0, 0.0, 0.0, 1.0, 0.0, 1.0, 1.0, 1.049e-05, 1.0, 0.0, 0.0, 1.0, 0.0, 1.0, 1.0, 1.025e-05, 1.0, 0.0, 0.0, 1.0, 0.0, -66.99, -8.998, -66.99, -9.998, -2.994, -9.998, -2.995, -8.998, 68.99, 5.999, 68.99, 4.999, 133.0, 4.999, 133.0, 5.999, 198.0, 2.999, 197.0, 2.999, 197.0, 2.0, 198.0, 2.0, 1.0, 1.0, 0.0, 1.0, 4.069e-06, 0.0, 1.0, 0.0, 67.99, 4.999, 66.99, 4.999, 66.99, 3.999, 67.99, 3.999, 1.0, 1.0, 5.722e-06, 1.0, 0.0, 0.0, 1.0, 0.0, 9.537e-07, 1.49e-08, 1.0, 0.0, 1.0, 1.0, 0.0, 1.0, 1.0, 1.0, 1.049e-05, 1.0, 0.0, 0.0, 1.0, 0.0, 66.99, -199.0, 66.99, -198.0, 66.99, -198.0, 66.99, -199.0, 4.768e-07, 1.49e-08, 1.0, 0.0, 1.0, 1.0, 0.0, 1.0, 1.0, 1.0, 0.0, 1.0, 4.292e-06, 0.0, 1.0, 0.0, 1.0, 1.0, 0.0, 1.0, 3.815e-06, 0.0, 1.0, 0.0, 1.0, 1.0, 1.025e-05, 1.0, 0.0, 0.0, 1.0, 0.0, 1.0, 1.0, 0.0, 1.0, 3.815e-06, 0.0, 1.0, 0.0, 2.0, 68.99, 1.0, 68.99, 1.0, 67.99, 2.0, 67.99, 1.0, 1.0, 1.025e-05, 1.0, 0.0, 0.0, 1.0, 0.0, 7.153e-07, 0.0, 1.0, 0.0, 1.0, 1.0, 0.0, 1.0, 65.99, 0.9999, 64.99, 0.9999, 64.99, 9.998e-05, 65.99, 9.998e-05, -63.99, 0.9999, -64.99, 0.9999, -64.99, 9.998e-05, -63.99, 9.998e-05, -65.99, -0.9997, -66.99, -0.9997, -66.99, -1.999, -65.99, -1.999, -65.99, 0.9999, -66.99, 0.9999, -66.99, 9.998e-05, -65.99, 9.998e-05, 1.0, 1.0, 1.049e-05, 1.0, 0.0, 0.0, 1.0, 0.0, 69.99, -0.9997, 68.99, -0.9997, 68.99, -1.999, 69.99, -1.999, 1.0, 1.0, 1.049e-05, 1.0, 0.0, 0.0, 1.0, 0.0, 67.99, 0.9999, 66.99, 0.9999, 66.99, 0.0001, 67.99, 0.0001, 134.0, -70.99, 133.0, -70.99, 133.0, -71.99, 134.0, -71.99, 3.999, -199.0, 2.999, -199.0, 2.999, -200.0, 3.999, -200.0, 0.01669, 0.4, 0.01252, 0.4, 0.01252, 0.0, 0.01669, 0.0, 200.0, 5.999, 200.0, 4.999, 263.9, 4.999, 263.9, 5.999, -66.99, -6.998, -67.99, -6.998, -67.99, -7.248, -67.99, -7.498, -67.99, -7.748, -67.99, -7.998, -66.99, -7.998, -66.99, -5.999, -67.99, -5.999, -67.99, -6.249, -67.99, -6.499, -67.99, -6.749, -67.99, -6.998, -66.99, -6.998, 0.2128, 0.1, 0.217, 0.1, 0.217, 0.5, 0.2128, 0.5, 9.537e-07, 0.0, 1.0, 1.49e-08, 1.0, 1.0, 0.0, 1.0, -64.99, -134.0, -65.99, -134.0, -65.99, -135.0, -64.99, -135.0, -65.99, -5.999, -66.99, -5.999, -66.99, -6.998, -65.99, -6.998, -64.99, -136.0, -65.99, -136.0, -65.99, -137.0, -64.99, -137.0, 1.0, 1.0, 5.722e-06, 1.0, 0.0, 0.0, 1.0, 0.0, 201.0, 5.999, 201.0, 4.999, 264.9, 4.999, 264.9, 5.999, 1.0, 1.0, 5.603e-06, 1.0, 0.0, 0.0, 1.0, 0.0, 1.0, 1.0, 5.603e-06, 1.0, 0.0, 0.0, 1.0, 0.0, 135.0, -70.99, 134.0, -70.99, 134.0, -71.99, 135.0, -71.99, 135.0, -69.99, 134.0, -69.99, 134.0, -70.99, 135.0, -70.99, 1.0, 1.0, 5.603e-06, 1.0, 0.0, 0.0, 1.0, 0.0, 135.0, -71.99, 134.0, -71.99, 134.0, -72.99, 135.0, -72.99, 1.0, 1.0, 1.025e-05, 1.0, 0.0, 0.0, 1.0, 0.0, 1.0, 1.0, 1.025e-05, 1.0, 0.0, 0.0, 1.0, 0.0, 7.153e-07, 0.0, 1.0, 0.0, 1.0, 1.0, 0.0, 1.0, 67.99, 2.0, 66.99, 2.0, 66.99, 0.9999, 67.99, 0.9999, 9.537e-07, 0.0, 1.0, 0.0, 1.0, 1.0, 0.0, 1.0, 1.0, 1.0, 1.049e-05, 1.0, 0.0, 0.0, 1.0, 0.0, 198.0, 2.0, 197.0, 2.0, 197.0, 0.9999, 198.0, 0.9999, 70.99, -0.9997, 69.99, -0.9997, 69.99, -1.999, 70.99, -1.999, 70.99, 0.0001, 69.99, 0.0001, 69.99, -0.9997, 70.99, -0.9997, 69.99, 0.0001, 68.99, 0.0001, 68.99, -0.9997, 69.99, -0.9997, -66.99, 0.9999, -67.99, 0.9999, -67.99, 0.7499, -67.99, 0.5, -67.99, 0.25, -67.99, 9.998e-05, -66.99, 9.998e-05, -66.99, 2.0, -67.99, 2.0, -67.99, 1.75, -67.99, 1.5, -67.99, 1.25, -67.99, 0.9999, -66.99, 0.9999, -64.99, 0.9999, -65.99, 0.9999, -65.99, 9.998e-05, -64.99, 9.998e-05, 202.0, 3.999, 203.0, 3.999, 203.0, 67.99, 202.0, 67.99, 1.0, 1.0, 0.0, 1.0, 4.172e-06, 0.0, 1.0, 0.0, -64.99, -0.9997, -65.99, -0.9997, -65.99, -1.999, -64.99, -1.999, -64.99, 9.998e-05, -65.99, 9.998e-05, -65.99, -0.9997, -64.99, -0.9997, 199.0, 5.999, 199.0, 4.999, 262.9, 4.999, 262.9, 5.999, 0.0, 0.0, 1.0, 0.0, 1.0, 1.0, 5.484e-06, 1.0, -63.99, -137.0, -63.99, -138.0, 0.0335, -138.0, 0.03326, -137.0, -63.99, 2.0, -64.99, 2.0, -64.99, 0.9999, -63.99, 0.9999, 1.0, 1.0, 1.025e-05, 1.0, 0.0, 0.0, 1.0, 0.0, 66.99, 2.0, 65.99, 2.0, 65.99, 0.9999, 66.99, 0.9999, 65.99, 2.0, 64.99, 2.0, 64.99, 0.9999, 65.99, 0.9999, 1.0, 1.0, 1.049e-05, 1.0, 0.0, 0.0, 1.0, 0.0, 1.0, 1.0, 1.049e-05, 1.0, 0.0, 0.0, 1.0, 0.0, 2.0, -63.99, 0.9998, -63.99, 0.9998, -64.99, 2.0, -64.99, 1.0, 68.99, 0.000248, 68.99, 0.0002459, 67.99, 1.0, 67.99, 0.1419, 0.4, 0.1377, 0.4, 0.1377, 0.0, 0.1419, 0.0, 4.768e-07, 1.49e-08, 1.0, 0.0, 1.0, 1.0, 0.0, 1.0, 0.2587, 0.1, 0.2628, 0.1, 0.2628, 0.5, 0.2587, 0.5, 0.1669, 0.4, 0.1627, 0.4, 0.1627, 0.0, 0.1669, 0.0, 66.99, 2.999, 65.99, 2.999, 65.99, 2.0, 66.99, 2.0, 66.99, 3.999, 65.99, 3.999, 65.99, 2.999, 66.99, 2.999, 65.99, 3.999, 64.99, 3.999, 64.99, 2.999, 65.99, 2.999, -66.99, 4.999, -67.99, 4.999, -67.99, 4.749, -67.99, 4.499, -67.99, 4.249, -67.99, 3.999, -66.99, 3.999, 0.2336, 0.1, 0.2378, 0.1, 0.2378, 0.5, 0.2336, 0.5, -64.99, 4.999, -65.99, 4.999, -65.99, 3.999, -64.99, 3.999, 0.01252, 0.4, 0.008344, 0.4, 0.008344, 0.0, 0.01252, 0.0, -64.99, 2.999, -65.99, 2.999, -65.99, 2.0, -64.99, 2.0, -64.99, 3.999, -65.99, 3.999, -65.99, 2.999, -64.99, 2.999, 1.0, 1.0, 5.722e-06, 1.0, 0.0, 0.0, 1.0, 0.0, 201.0, 0.9999, 200.0, 0.9999, 200.0, 0.0001, 201.0, 0.0001, 201.0, 2.0, 200.0, 2.0, 200.0, 0.9999, 201.0, 0.9999, 200.0, 2.0, 199.0, 2.0, 199.0, 0.9999, 200.0, 0.9999, 0.08344, 0.4, 0.07927, 0.4, 0.07927, 0.0, 0.08344, 0.0, 1.0, 1.0, 5.484e-06, 1.0, 0.0, 0.0, 1.0, 0.0, 1.0, 1.0, 0.0, 1.0, 0.0, 1.0, 1.0, 1.0, 201.0, 4.999, 200.0, 4.999, 200.0, 3.999, 201.0, 3.999, 0.6667, 0.06669, 0.6, 0.06669, 0.5333, 0.06669, 0.4667, 0.06669, 0.4, 0.06669, 0.3333, 0.06669, 0.2667, 0.06669, 0.2, 0.06669, 0.1334, 0.06669, 0.06669, 0.06669, 2.595e-05, 0.06669, 2.582e-05, 2.607e-05, 0.06669, 2.601e-05, 0.1334, 2.591e-05, 0.2, 2.588e-05, 0.2667, 2.582e-05, 0.3333, 2.585e-05, 0.4, 2.582e-05, 0.4667, 2.585e-05, 0.5333, 2.588e-05, 0.6, 2.588e-05, 0.6667, 2.591e-05, 0.7333, 2.588e-05, 0.8, 2.591e-05, 0.8666, 2.595e-05, 0.9333, 2.604e-05, 1.0, 2.614e-05, 1.0, 0.06669, 0.9333, 0.06669, 0.8666, 0.06669, 0.8, 0.06669, 0.7333, 0.06669, 0.4, 0.06669, 0.3333, 0.06669, 0.2667, 0.06669, 0.2, 0.06669, 0.1334, 0.06669, 0.06669, 0.06669, 2.601e-05, 0.06669, 2.582e-05, 2.712e-05, 0.06669, 2.693e-05, 0.1334, 2.674e-05, 0.2, 2.658e-05, 0.2667, 2.645e-05, 0.3333, 2.636e-05, 0.4, 2.626e-05, 0.4667, 2.617e-05, 0.5333, 2.607e-05, 0.6, 2.601e-05, 0.6667, 2.595e-05, 0.7333, 2.588e-05, 0.8, 2.585e-05, 0.8666, 2.582e-05, 0.9333, 2.582e-05, 1.0, 2.582e-05, 1.0, 0.06669, 0.9333, 0.06669, 0.8666, 0.06669, 0.8, 0.06669, 0.7333, 0.06669, 0.6667, 0.06669, 0.6, 0.06669, 0.5333, 0.06669, 0.4667, 0.06669, 0.5333, 0.06669, 0.4667, 0.06669, 0.4, 0.06669, 0.3333, 0.06669, 0.2667, 0.06669, 0.2, 0.06669, 0.1334, 0.06669, 0.06669, 0.06669, 2.598e-05, 0.06669, 2.582e-05, 2.684e-05, 0.06669, 2.671e-05, 0.1334, 2.658e-05, 0.2, 2.652e-05, 0.2667, 2.639e-05, 0.3333, 2.633e-05, 0.4, 2.626e-05, 0.4667, 2.626e-05, 0.5333, 2.62e-05, 0.6, 2.614e-05, 0.6667, 2.601e-05, 0.7333, 2.595e-05, 0.8, 2.588e-05, 0.8666, 2.582e-05, 0.9333, 2.582e-05, 1.0, 2.582e-05, 1.0, 0.06669, 0.9333, 0.06669, 0.8666, 0.06669, 0.8, 0.06669, 0.7333, 0.06669, 0.6667, 0.06669, 0.6, 0.06669, 0.1836, 0.4, 0.1794, 0.4, 0.1794, 0.0, 0.1836, 0.0, 0.217, 0.1, 0.2211, 0.1, 0.2211, 0.5, 0.217, 0.5, 202.0, 3.999, 201.0, 3.999, 201.0, 2.999, 202.0, 2.999, 68.99, 4.999, 67.99, 4.999, 67.99, 3.999, 68.99, 3.999, 0.07927, 0.4, 0.0751, 0.4, 0.0751, 0.0, 0.07927, 0.0, 199.0, 4.999, 198.0, 4.999, 198.0, 3.999, 199.0, 3.999, 0.06669, 0.06669, 2.595e-05, 0.06669, 2.582e-05, 2.741e-05, 0.06669, 2.728e-05, 0.08335, 2.728e-05, 0.1, 2.728e-05, 0.1167, 2.728e-05, 0.1334, 2.728e-05, 0.15, 2.725e-05, 0.1667, 2.722e-05, 0.1833, 2.719e-05, 0.2, 2.715e-05, 0.2167, 2.712e-05, 0.2333, 2.709e-05, 0.25, 2.706e-05, 0.2667, 2.703e-05, 0.2833, 2.699e-05, 0.3, 2.696e-05, 0.3167, 2.693e-05, 0.3333, 2.69e-05, 0.4, 2.677e-05, 0.4167, 2.672e-05, 0.4333, 2.668e-05, 0.45, 2.663e-05, 0.4667, 2.658e-05, 0.4833, 2.655e-05, 0.5, 2.652e-05, 0.5167, 2.649e-05, 0.5333, 2.645e-05, 0.55, 2.644e-05, 0.5667, 2.642e-05, 0.5833, 2.641e-05, 0.6, 2.639e-05, 0.6167, 2.634e-05, 0.6333, 2.63e-05, 0.65, 2.625e-05, 0.6667, 2.62e-05, 0.6833, 2.618e-05, 0.7, 2.617e-05, 0.7167, 2.615e-05, 0.7333, 2.614e-05, 0.75, 2.61e-05, 0.7667, 2.607e-05, 0.7833, 2.604e-05, 0.8, 2.601e-05, 0.8166, 2.599e-05, 0.8333, 2.598e-05, 0.85, 2.596e-05, 0.8666, 2.595e-05, 0.8833, 2.593e-05, 0.9, 2.591e-05, 0.9166, 2.59e-05, 0.9333, 2.588e-05, 0.95, 2.587e-05, 0.9666, 2.585e-05, 0.9833, 2.583e-05, 1.0, 2.582e-05, 1.0, 0.06669, 0.9333, 0.06669, 0.8666, 0.06669, 0.8, 0.06669, 0.7333, 0.06669, 0.6667, 0.06669, 0.6, 0.06669, 0.5333, 0.06669, 0.4667, 0.06669, 0.4, 0.06669, 0.3333, 0.06669, 0.2667, 0.06669, 0.2, 0.06669, 0.1334, 0.06669, 0.008344, 0.4, 0.004172, 0.4, 0.004172, 0.0, 0.008344, 0.0, 199.0, 2.999, 198.0, 2.999, 198.0, 2.0, 199.0, 2.0, 199.0, 3.999, 198.0, 3.999, 198.0, 2.999, 199.0, 2.999, 1.0, 1.0, 1.049e-05, 1.0, 0.0, 0.0, 1.0, 0.0, 4.768e-07, 0.0, 1.0, 0.0, 1.0, 1.0, 0.0, 1.0, 72.99, -5.999, 71.99, -5.999, 71.99, -6.998, 72.99, -6.998, 136.0, -69.99, 135.0, -69.99, 135.0, -70.99, 136.0, -70.99, 0.2545, 0.1, 0.2587, 0.1, 0.2587, 0.5, 0.2545, 0.5, 200.0, 8.998, 200.0, 7.998, 263.9, 7.998, 263.9, 8.998, 0.03338, 0.4, 0.02921, 0.4, 0.02921, 0.0, 0.03338, 0.0, 0.1794, 0.4, 0.1752, 0.4, 0.1752, 0.0, 0.1794, 0.0, 138.0, -71.99, 137.0, -71.99, 137.0, -72.99, 138.0, -72.99, 72.99, -2.999, 71.99, -2.999, 71.99, -3.999, 72.99, -3.999, 72.99, -1.999, 71.99, -1.999, 71.99, -2.999, 72.99, -2.999, 71.99, -1.999, 70.99, -1.999, 70.99, -2.999, 71.99, -2.999, 0.05007, 0.4, 0.04589, 0.4, 0.04589, 0.0, 0.05007, 0.0, 9.537e-07, 0.0, 1.0, 0.0, 1.0, 1.0, 0.0, 1.0, 0.146, 0.4, 0.1419, 0.4, 0.1419, 0.0, 0.146, 0.0, 0.1168, 0.4, 0.1126, 0.4, 0.1126, 0.0, 0.1168, 0.0, 73.99, -3.999, 72.99, -3.999, 72.99, -4.999, 73.99, -4.999, 68.99, -2.999, 67.99, -2.999, 67.99, -3.999, 68.99, -3.999, 68.99, -1.999, 67.99, -1.999, 67.99, -2.999, 68.99, -2.999, 1.0, 1.0, 1.043e-05, 1.0, 0.0, 0.0, 1.0, 0.0, 200.0, 9.998, 200.0, 8.998, 263.9, 8.998, 263.9, 9.998, 70.99, -1.999, 69.99, -1.999, 69.99, -2.999, 70.99, -2.999, 69.99, -1.999, 68.99, -1.999, 68.99, -2.999, 69.99, -2.999, 199.0, -4.999, 198.0, -4.999, 198.0, -5.999, 199.0, -5.999, 199.0, -3.999, 198.0, -3.999, 198.0, -4.999, 199.0, -4.999, 1.0, 1.0, 5.603e-06, 1.0, 0.0, 0.0, 1.0, 0.0, 1.0, 1.0, 0.0, 1.0, 3.815e-06, 0.0, 1.0, 0.0, -62.99, -134.0, -63.99, -134.0, -63.99, -135.0, -62.99, -135.0, -63.99, -134.0, -64.99, -134.0, -64.99, -135.0, -63.99, -135.0, 2.999, -199.0, 1.999, -199.0, 1.999, -200.0, 2.999, -200.0, 2.999, -198.0, 1.999, -198.0, 1.999, -199.0, 2.999, -199.0, -61.99, -134.0, -62.99, -134.0, -62.99, -135.0, -61.99, -135.0, 2.999, -200.0, 1.999, -200.0, 1.999, -201.0, 2.999, -201.0, 1.999, -200.0, 0.9995, -200.0, 0.9995, -201.0, 1.999, -201.0, 0.9995, -195.0, -0.0003184, -195.0, -0.0003205, -196.0, 0.9995, -196.0, 0.9995, -194.0, -0.0003162, -194.0, -0.0003184, -195.0, 0.9995, -195.0, 1.0, 1.0, 1.049e-05, 1.0, 0.0, 0.0, 1.0, 0.0, 2.999, -195.0, 1.999, -195.0, 1.999, -196.0, 2.999, -196.0, 2.999, -194.0, 1.999, -194.0, 1.999, -195.0, 2.999, -195.0, 1.999, -194.0, 0.9995, -194.0, 0.9995, -195.0, 1.999, -195.0, 2.999, -197.0, 1.999, -197.0, 1.999, -198.0, 2.999, -198.0, 2.999, -196.0, 1.999, -196.0, 1.999, -197.0, 2.999, -197.0, 1.0, 1.0, 1.049e-05, 1.0, 0.0, 0.0, 1.0, 0.0, -66.99, -2.999, -67.99, -2.999, -67.99, -3.249, -67.99, -3.499, -67.99, -3.749, -67.99, -3.999, -66.99, -3.999, -66.99, -1.999, -67.99, -1.999, -67.99, -2.249, -67.99, -2.499, -67.99, -2.749, -67.99, -2.999, -66.99, -2.999, 0.121, 0.4, 0.1168, 0.4, 0.1168, 0.0, 0.121, 0.0, -64.99, -131.0, -65.99, -131.0, -65.99, -132.0, -64.99, -132.0, 200.0, 6.999, 200.0, 5.999, 263.9, 5.999, 263.9, 6.999, -64.99, -133.0, -65.99, -133.0, -65.99, -134.0, -64.99, -134.0, -64.99, -132.0, -65.99, -132.0, -65.99, -133.0, -64.99, -133.0, 200.0, 7.998, 200.0, 6.999, 263.9, 6.999, 263.9, 7.998, -66.99, -4.999, -67.99, -4.999, -67.99, -5.249, -67.99, -5.499, -67.99, -5.749, -67.99, -5.999, -66.99, -5.999, -66.99, -3.999, -67.99, -3.999, -67.99, -4.249, -67.99, -4.499, -67.99, -4.749, -67.99, -4.999, -66.99, -4.999, 1.0, 1.0, 0.0, 1.0, 3.815e-06, 0.0, 1.0, 0.0, 0.9995, -196.0, -0.0003205, -196.0, -0.0003227, -197.0, 0.9995, -197.0, 1.0, 1.0, 0.0, 1.0, 4.292e-06, 0.0, 1.0, 0.0, 0.1502, 0.4, 0.146, 0.4, 0.146, 0.0, 0.1502, 0.0, 9.537e-07, 1.49e-08, 1.0, 0.0, 1.0, 1.0, 0.0, 1.0, -63.99, -136.0, -64.99, -136.0, -64.99, -137.0, -63.99, -137.0, 68.99, -4.999, 67.99, -4.999, 67.99, -5.999, 68.99, -5.999, 68.99, -3.999, 67.99, -3.999, 67.99, -4.999, 68.99, -4.999, 4.768e-07, 0.0, 1.0, 0.0, 1.0, 1.0, 0.0, 1.0, 72.99, -4.999, 71.99, -4.999, 71.99, -5.999, 72.99, -5.999, 72.99, -3.999, 71.99, -3.999, 71.99, -4.999, 72.99, -4.999, 7.153e-07, 0.0, 1.0, 0.0, 1.0, 1.0, 0.0, 1.0, 137.0, -71.99, 136.0, -71.99, 136.0, -72.99, 137.0, -72.99, 136.0, -71.99, 135.0, -71.99, 135.0, -72.99, 136.0, -72.99, 1.0, 1.0, 1.025e-05, 1.0, 0.0, 0.0, 1.0, 0.0, 1.0, 1.0, 1.025e-05, 1.0, 0.0, 0.0, 1.0, 0.0, 67.99, 3.999, 66.99, 3.999, 66.99, 2.999, 67.99, 2.999, 7.153e-07, 0.0, 1.0, 0.0, 1.0, 1.0, 0.0, 1.0, 201.0, 3.999, 200.0, 3.999, 200.0, 2.999, 201.0, 2.999, 200.0, 3.999, 199.0, 3.999, 199.0, 2.999, 200.0, 2.999, 72.99, -0.9997, 71.99, -0.9997, 71.99, -1.999, 72.99, -1.999, 201.0, 0.0001, 200.0, 0.0001, 200.0, -0.9997, 201.0, -0.9997, 9.537e-07, 0.0, 1.0, 1.49e-08, 1.0, 1.0, 0.0, 1.0, -66.99, 2.999, -67.99, 2.999, -67.99, 2.75, -67.99, 2.5, -67.99, 2.25, -67.99, 2.0, -66.99, 2.0, -66.99, 3.999, -67.99, 3.999, -67.99, 3.749, -67.99, 3.499, -67.99, 3.249, -67.99, 2.999, -66.99, 2.999, 1.0, 1.0, 5.484e-06, 1.0, 0.0, 0.0, 1.0, 0.0, 9.537e-07, 0.0, 1.0, 0.0, 1.0, 1.0, 0.0, 1.0, 9.537e-07, 0.0, 1.0, 1.49e-08, 1.0, 1.0, 0.0, 1.0, 7.153e-07, 0.0, 1.0, 0.0, 1.0, 1.0, 0.0, 1.0, 0.9998, -63.99, -3.732e-05, -63.99, -3.947e-05, -64.99, 0.9998, -64.99, -63.99, 9.998e-05, -64.99, 9.998e-05, -64.99, -0.9997, -63.99, -0.9997, -66.99, -0.9997, -67.99, -0.9997, -67.99, -1.25, -67.99, -1.5, -67.99, -1.75, -67.99, -1.999, -66.99, -1.999, 1.0, 1.0, 0.0, 1.0, 2.861e-06, 0.0, 1.0, 0.0, 68.99, -0.9997, 67.99, -0.9997, 67.99, -1.999, 68.99, -1.999, 68.99, 0.0001, 67.99, 0.0001, 67.99, -0.9997, 68.99, -0.9997, 67.99, 0.0001, 66.99, 0.0001, 66.99, -0.9997, 67.99, -0.9997, -65.99, 4.999, -65.99, 5.999, -130.0, 5.999, -130.0, 4.999, 3.999, -200.0, 2.999, -200.0, 2.999, -201.0, 3.999, -201.0, -66.99, -7.998, -67.99, -7.998, -67.99, -8.248, -67.99, -8.498, -67.99, -8.748, -67.99, -8.998, -66.99, -8.998, 0.1877, 0.4, 0.1836, 0.4, 0.1836, 0.0, 0.1877, 0.0, 0.0751, 0.4, 0.07093, 0.4, 0.07093, 0.0, 0.0751, 0.0, 0.08762, 0.4, 0.08344, 0.4, 0.08344, 0.0, 0.08762, 0.0, 0.02086, 0.4, 0.01669, 0.4, 0.01669, 0.0, 0.02086, 0.0, 0.2462, 0.1, 0.2503, 0.1, 0.2503, 0.5, 0.2462, 0.5, 0.1544, 0.4, 0.1502, 0.4, 0.1502, 0.0, 0.1544, 0.0, 0.1252, 0.4, 0.121, 0.4, 0.121, 0.0, 0.1252, 0.0, 0.05841, 0.4, 0.05424, 0.4, 0.05424, 0.0, 0.05841, 0.0, 0.1293, 0.4, 0.1252, 0.4, 0.1252, 0.0, 0.1293, 0.0, 0.1043, 0.4, 0.1001, 0.4, 0.1001, 0.0, 0.1043, 0.0, 0.2086, 0.1, 0.2128, 0.1, 0.2128, 0.5, 0.2086, 0.5, 0.06258, 0.4, 0.05841, 0.4, 0.05841, 0.0, 0.06258, 0.0, 0.03755, 0.4, 0.03338, 0.4, 0.03338, 0.0, 0.03755, 0.0, 0.1919, 0.4, 0.1877, 0.4, 0.1877, 0.0, 0.1919, 0.0, 0.2044, 0.1, 0.2086, 0.1, 0.2086, 0.5, 0.2044, 0.5, 0.2295, 0.1, 0.2336, 0.1, 0.2336, 0.5, 0.2295, 0.5, 0.09179, 0.4, 0.08762, 0.4, 0.08762, 0.0, 0.09179, 0.0, 0.1961, 0.4, 0.1919, 0.4, 0.1919, 0.0, 0.1961, 0.0, 0.1711, 0.4, 0.1669, 0.4, 0.1669, 0.0, 0.1711, 0.0, 0.02503, 0.4, 0.02086, 0.4, 0.02086, 0.0, 0.02503, 0.0, 0.09596, 0.4, 0.09179, 0.4, 0.09179, 0.0, 0.09596, 0.0, 0.1335, 0.4, 0.1293, 0.4, 0.1293, 0.0, 0.1335, 0.0, 0.07093, 0.4, 0.06676, 0.4, 0.06676, 0.0, 0.07093, 0.0, 0.242, 0.1, 0.2462, 0.1, 0.2462, 0.5, 0.242, 0.5, 0.02921, 0.4, 0.02503, 0.4, 0.02503, 0.0, 0.02921, 0.0, 0.004172, 0.4, 6.366e-08, 0.4, 0.0, 0.0, 0.004172, 0.0, 0.1585, 0.4, 0.1544, 0.4, 0.1544, 0.0, 0.1585, 0.0, 0.2378, 0.1, 0.242, 0.1, 0.242, 0.5, 0.2378, 0.5, 0.2628, 0.1, 0.267, 0.1, 0.267, 0.5, 0.2628, 0.5, 0.1627, 0.4, 0.1585, 0.4, 0.1585, 0.0, 0.1627, 0.0, 0.06676, 0.4, 0.06258, 0.4, 0.06258, 0.0, 0.06676, 0.0, 0.1377, 0.4, 0.1335, 0.4, 0.1335, 0.0, 0.1377, 0.0, 0.2003, 0.1, 0.2044, 0.1, 0.2044, 0.5, 0.2003, 0.5, 0.1085, 0.4, 0.1043, 0.4, 0.1043, 0.0, 0.1085, 0.0, 0.04172, 0.4, 0.03755, 0.4, 0.03755, 0.0, 0.04172, 0.0, 0.1126, 0.4, 0.1085, 0.4, 0.1085, 0.0, 0.1126, 0.0, 0.2253, 0.1, 0.2295, 0.1, 0.2295, 0.5, 0.2253, 0.5, 0.04589, 0.4, 0.04172, 0.4, 0.04172, 0.0, 0.04589, 0.0, 0.2003, 0.4, 0.1961, 0.4, 0.1961, 0.0, 0.2003, 0.0, 0.1752, 0.4, 0.1711, 0.4, 0.1711, 0.0, 0.1752, 0.0, 0.2211, 0.1, 0.2253, 0.1, 0.2253, 0.5, 0.2211, 0.5, 0.1001, 0.4, 0.09596, 0.4, 0.09596, 0.0, 0.1001, 0.0, 3.999, -129.0, 2.999, -129.0, 2.999, -130.0, 3.999, -130.0, -63.99, -64.99, -64.99, -64.99, -64.99, -65.99, -63.99, -65.99, 136.0, -0.9997, 135.0, -0.9997, 135.0, -1.999, 136.0, -1.999, 132.0, 2.999, 131.0, 2.999, 131.0, 2.0, 132.0, 2.0, 136.0, -4.999, 135.0, -4.999, 135.0, -5.999, 136.0, -5.999, -63.99, -68.99, -64.99, -68.99, -64.99, -69.99, -63.99, -69.99, -65.99, -68.99, -66.99, -68.99, -66.99, -69.99, -65.99, -69.99, -65.99, -66.99, -66.99, -66.99, -66.99, -67.99, -65.99, -67.99, -61.99, -68.99, -62.99, -68.99, -62.99, -69.99, -61.99, -69.99, 65.99, -195.0, 64.99, -195.0, 64.99, -196.0, 65.99, -196.0, -63.99, -66.99, -64.99, -66.99, -64.99, -67.99, -63.99, -67.99, 2.033, -135.0, 1.033, -135.0, 1.033, -136.0, 2.034, -136.0, 134.0, -4.999, 133.0, -4.999, 133.0, -5.999, 134.0, -5.999, 134.0, -2.999, 133.0, -2.999, 133.0, -3.999, 134.0, -3.999, 3.999, -131.0, 2.999, -131.0, 2.999, -132.0, 3.999, -132.0, 138.0, -4.999, 137.0, -4.999, 137.0, -5.999, 138.0, -5.999, 138.0, -2.999, 137.0, -2.999, 137.0, -3.999, 138.0, -3.999, 136.0, -2.999, 135.0, -2.999, 135.0, -3.999, 136.0, -3.999, 73.99, -70.99, 72.99, -70.99, 72.99, -71.99, 73.99, -71.99, 200.0, -70.99, 199.0, -70.99, 199.0, -71.99, 200.0, -71.99, 134.0, 4.999, 133.0, 4.999, 133.0, 3.999, 134.0, 3.999, 265.9, 2.999, 264.9, 2.999, 264.9, 2.0, 265.9, 2.0, 265.9, 4.999, 264.9, 4.999, 264.9, 3.999, 265.9, 3.999, 263.9, 4.999, 262.9, 4.999, 262.9, 3.999, 263.9, 3.999, 138.0, -0.9997, 137.0, -0.9997, 137.0, -1.999, 138.0, -1.999, 265.9, 0.9999, 264.9, 0.9999, 264.9, 0.0001, 265.9, 0.0001, 136.0, 0.9999, 135.0, 0.9999, 135.0, 0.0001, 136.0, 0.0001, -130.0, 2.999, -131.0, 2.999, -131.0, 2.0, -130.0, 2.0, -130.0, 4.999, -131.0, 4.999, -131.0, 3.999, -130.0, 3.999, 2.0, 2.999, 0.9999, 2.999, 0.9999, 2.0, 2.0, 2.0, 0.0001107, 4.999, -0.9997, 4.999, -0.9997, 3.999, 0.0001086, 3.999, 1.999, -129.0, 0.9996, -129.0, 0.9996, -130.0, 1.999, -130.0, 134.0, 0.9999, 133.0, 0.9999, 133.0, 0.0001, 134.0, 0.0001, -1.996, -6.998, -2.996, -6.998, -2.995, -7.998, -1.995, -7.998, -64.99, -199.0, -65.99, -199.0, -65.99, -200.0, -64.99, -200.0, -1.995, -7.998, -2.995, -7.998, -2.995, -8.998, -1.995, -8.998, 68.99, -70.99, 67.99, -70.99, 67.99, -71.99, 68.99, -71.99, 68.99, -69.99, 67.99, -69.99, 67.99, -70.99, 68.99, -70.99, 67.99, -198.0, 66.99, -198.0, 66.99, -199.0, 67.99, -199.0, 69.99, -69.99, 68.99, -69.99, 68.99, -70.99, 69.99, -70.99, 69.99, -71.99, 68.99, -71.99, 68.99, -72.99, 69.99, -72.99, 133.0, 0.9999, 132.0, 0.9999, 132.0, 0.0001, 133.0, 0.0001, 133.0, 2.0, 132.0, 2.0, 132.0, 0.9999, 133.0, 0.9999, 135.0, 0.9999, 134.0, 0.9999, 134.0, 0.0001, 135.0, 0.0001, 135.0, 2.0, 134.0, 2.0, 134.0, 0.9999, 135.0, 0.9999, -129.0, 2.0, -130.0, 2.0, -130.0, 0.9999, -129.0, 0.9999, -130.0, 2.0, -131.0, 2.0, -131.0, 0.9999, -130.0, 0.9999, -65.99, -63.99, -66.99, -63.99, -66.99, -64.99, -65.99, -64.99, 0.9999, 0.9999, 0.0001021, 0.9999, 9.998e-05, 9.998e-05, 0.9999, 9.998e-05, 0.9999, 2.0, 0.0001043, 2.0, 0.0001021, 0.9999, 0.9999, 0.9999, 131.0, 0.9999, 130.0, 0.9999, 130.0, 9.998e-05, 131.0, 9.998e-05, 2.999, -129.0, 1.999, -129.0, 1.999, -130.0, 2.999, -130.0, 66.99, -63.99, 65.99, -63.99, 65.99, -64.99, 66.99, -64.99, 66.99, 68.99, 65.99, 68.99, 65.99, 67.99, 66.99, 67.99, -130.0, 3.999, -131.0, 3.999, -131.0, 2.999, -130.0, 2.999, 265.9, 2.0, 264.9, 2.0, 264.9, 0.9999, 265.9, 0.9999, 265.9, 0.0001, 264.9, 0.0001, 264.9, -0.9997, 265.9, -0.9997, 134.0, 3.999, 133.0, 3.999, 133.0, 2.999, 134.0, 2.999, 72.99, -70.99, 71.99, -70.99, 71.99, -71.99, 72.99, -71.99, 138.0, -5.999, 137.0, -5.999, 137.0, -6.998, 138.0, -6.998, 138.0, -1.999, 137.0, -1.999, 137.0, -2.999, 138.0, -2.999, 3.999, -130.0, 2.999, -130.0, 2.999, -131.0, 3.999, -131.0, 135.0, -2.999, 134.0, -2.999, 134.0, -3.999, 135.0, -3.999, 134.0, -3.999, 133.0, -3.999, 133.0, -4.999, 134.0, -4.999, 1.033, -135.0, 0.03278, -135.0, 0.03302, -136.0, 1.033, -136.0, -63.99, -65.99, -64.99, -65.99, -64.99, -66.99, -63.99, -66.99, 65.99, -196.0, 64.99, -196.0, 64.99, -197.0, 65.99, -197.0, -64.99, -65.99, -65.99, -65.99, -65.99, -66.99, -64.99, -66.99, -65.99, -65.99, -66.99, -65.99, -66.99, -66.99, -65.99, -66.99, -65.99, -67.99, -66.99, -67.99, -66.99, -68.99, -65.99, -68.99, -62.99, -68.99, -63.99, -68.99, -63.99, -69.99, -62.99, -69.99, -63.99, -67.99, -64.99, -67.99, -64.99, -68.99, -63.99, -68.99, 1.033, -136.0, 0.03302, -136.0, 0.03326, -137.0, 1.034, -137.0, 3.999, -132.0, 2.999, -132.0, 2.999, -133.0, 3.999, -133.0, 136.0, -3.999, 135.0, -3.999, 135.0, -4.999, 136.0, -4.999, 133.0, 2.999, 132.0, 2.999, 132.0, 2.0, 133.0, 2.0, 133.0, 3.999, 132.0, 3.999, 132.0, 2.999, 133.0, 2.999, 264.9, 2.999, 263.9, 2.999, 263.9, 2.0, 264.9, 2.0, 136.0, 0.0001, 135.0, 0.0001, 135.0, -0.9997, 136.0, -0.9997, 0.9999, 2.999, 0.0001064, 2.999, 0.0001043, 2.0, 0.9999, 2.0, 0.9999, 3.999, 0.0001086, 3.999, 0.0001064, 2.999, 0.9999, 2.999, 0.0001086, 3.999, -0.9997, 3.999, -0.9997, 2.999, 0.0001064, 2.999, 0.9996, -129.0, -0.0001768, -129.0, -0.0001789, -130.0, 0.9996, -130.0, -66.99, -63.99, -67.99, -63.99, -67.99, -64.24, -67.99, -64.49, -67.99, -64.74, -67.99, -64.99, -66.99, -64.99, 68.99, -71.99, 67.99, -71.99, 67.99, -72.99, 68.99, -72.99, 1.0, 1.0, 1.049e-05, 1.0, 0.0, 0.0, 1.0, 0.0, 75.98, -4.999, 74.98, -4.999, 74.98, -68.99, 75.98, -68.99, 9.537e-07, 1.49e-08, 1.0, 0.0, 1.0, 1.0, 0.0, 1.0, 3.999, -202.0, 3.999, -203.0, 67.99, -203.0, 67.99, -202.0, 1.0, 1.0, 5.722e-06, 1.0, 0.0, 0.0, 1.0, 0.0, 1.0, 1.0, 1.025e-05, 1.0, 0.0, 0.0, 1.0, 0.0, 1.0, 1.0, 1.049e-05, 1.0, 0.0, 0.0, 1.0, 0.0, 7.153e-07, 0.0, 1.0, 1.49e-08, 1.0, 1.0, 0.0, 1.0, 1.0, 1.0, 1.0, 0.0, 1.0, 0.0, 1.0, 1.0, 1.0, 1.0, 1.025e-05, 1.0, 0.0, 0.0, 1.0, 0.0, 1.0, 1.0, 1.049e-05, 1.0, 0.0, 0.0, 1.0, 0.0, 1.0, 1.0, 5.484e-06, 1.0, 0.0, 0.0, 1.0, 0.0, 0.0, 0.0, 1.0, 0.0, 1.0, 1.0, 5.484e-06, 1.0, 7.153e-07, 0.0, 1.0, 0.0, 1.0, 1.0, 0.0, 1.0, 4.768e-07, 0.0, 1.0, 1.49e-08, 1.0, 1.0, 0.0, 1.0, 1.0, 1.0, 1.025e-05, 1.0, 0.0, 0.0, 1.0, 0.0, 1.0, 1.0, 1.0, 0.0, 1.0, 0.0, 1.0, 1.0, 1.0, 1.0, 0.0, 1.0, 4.292e-06, 0.0, 1.0, 0.0, 1.0, 1.0, 0.0, 1.0, 4.053e-06, 0.0, 1.0, 0.0, 1.0, 1.0, 0.0, 1.0, 4.292e-06, 0.0, 1.0, 0.0, 1.0, 1.0, 0.0, 1.0, 4.292e-06, 0.0, 1.0, 0.0, 1.0, 1.0, 5.603e-06, 1.0, 0.0, 0.0, 1.0, 0.0, 72.99, -4.999, 72.99, -5.999, 137.0, -5.999, 137.0, -4.999, 1.0, 1.0, 1.043e-05, 1.0, 0.0, 0.0, 1.0, 0.0, -67.99, 9.998e-05, -68.24, 9.998e-05, -68.49, 9.998e-05, -68.74, 9.998e-05, -68.99, 9.998e-05, -68.99, -63.99, -68.74, -63.99, -68.49, -63.99, -68.24, -63.99, -67.99, -63.99, 72.99, -5.999, 72.99, -6.998, 137.0, -6.998, 137.0, -5.999, 1.0, 1.0, 1.049e-05, 1.0, 0.0, 0.0, 1.0, 0.0, 1.0, 1.0, 5.722e-06, 1.0, 0.0, 0.0, 1.0, 0.0, 1.0, 1.0, 5.722e-06, 1.0, 0.0, 0.0, 1.0, 0.0, 1.0, 1.0, 0.0, 1.0, 4.069e-06, 0.0, 1.0, 0.0, 1.0, 1.0, 5.595e-06, 1.0, 0.0, 0.0, 1.0, 0.0, 7.632e-07, 0.0, 1.0, 1.49e-08, 1.0, 1.0, 0.0, 1.0, 74.98, -4.999, 73.99, -4.999, 73.99, -68.99, 74.98, -68.99, 1.0, 1.0, 1.025e-05, 1.0, 0.0, 0.0, 1.0, 0.0, 1.0, 1.0, 5.484e-06, 1.0, 0.0, 0.0, 1.0, 0.0, 0.0, 1.49e-08, 1.0, 0.0, 1.0, 1.0, 5.543e-06, 1.0, 1.0, 1.0, 0.0, 1.0, 4.292e-06, 0.0, 1.0, 0.0, 9.537e-07, 0.0, 1.0, 0.0, 1.0, 1.0, 0.0, 1.0, 1.0, 1.0, 1.025e-05, 1.0, 0.0, 0.0, 1.0, 0.0, 1.0, 1.0, 1.049e-05, 1.0, 0.0, 0.0, 1.0, 0.0, 5.96e-07, 0.0, 1.0, 0.0, 1.0, 1.0, 0.0, 1.0, 1.0, 1.0, 1.049e-05, 1.0, 0.0, 0.0, 1.0, 0.0, 3.999, -201.0, 3.999, -202.0, 67.99, -202.0, 67.99, -201.0, 1.0, 1.0, 5.484e-06, 1.0, 0.0, 0.0, 1.0, 0.0, 66.99, 67.99, 65.99, 67.99, 65.99, 67.99, 66.99, 67.99, 1.0, 1.0, 5.722e-06, 1.0, 0.0, 0.0, 1.0, 0.0, 1.0, 1.0, 0.0, 1.0, 4.292e-06, 0.0, 1.0, 0.0, 1.0, 1.0, 1.025e-05, 1.0, 0.0, 0.0, 1.0, 0.0, 7.153e-07, 0.0, 1.0, 0.0, 1.0, 1.0, 0.0, 1.0, 7.153e-07, 0.0, 1.0, 0.0, 1.0, 1.0, 0.0, 1.0, 1.0, 1.0, 1.025e-05, 1.0, 0.0, 0.0, 1.0, 0.0, 1.0, 1.0, 0.0, 1.0, 4.53e-06, 0.0, 1.0, 0.0, 1.0, 1.0, 0.0, 1.0, 4.292e-06, 0.0, 1.0, 0.0, 1.0, 1.0, 5.722e-06, 1.0, 0.0, 0.0, 1.0, 0.0, 1.0, 1.0, 5.603e-06, 1.0, 0.0, 0.0, 1.0, 0.0, 1.0, 1.0, 0.0, 1.0, 3.815e-06, 0.0, 1.0, 0.0, 1.0, 1.0, 0.0, 1.0, 2.623e-06, 0.0, 1.0, 1.192e-07, 1.0, 1.0, 1.049e-05, 1.0, 0.0, 0.0, 1.0, 0.0, 9.537e-07, 1.49e-08, 1.0, 0.0, 1.0, 1.0, 0.0, 1.0, 1.0, 1.0, 1.043e-05, 1.0, 0.0, 0.0, 1.0, 0.0, 7.153e-07, 0.0, 1.0, 0.0, 1.0, 1.0, 0.0, 1.0, 1.0, 1.0, 1.025e-05, 1.0, 0.0, 0.0, 1.0, 0.0, 1.0, 1.0, 5.603e-06, 1.0, 0.0, 0.0, 1.0, 0.0, 1.0, 1.0, 0.0, 1.0, 3.815e-06, 0.0, 1.0, 0.0, 1.0, 1.0, 0.0, 1.0, 3.815e-06, 0.0, 1.0, 0.0, 1.0, 1.0, 1.049e-05, 1.0, 0.0, 0.0, 1.0, 0.0, 1.0, 1.0, 1.049e-05, 1.0, 0.0, 0.0, 1.0, 0.0, 1.0, 1.0, 1.025e-05, 1.0, 0.0, 0.0, 1.0, 0.0, 1.0, 1.0, 1.043e-05, 1.0, 0.0, 0.0, 1.0, 0.0, 0.0, 1.49e-08, 1.0, 0.0, 1.0, 1.0, 5.484e-06, 1.0, 1.0, 1.0, 0.0, 1.0, 4.053e-06, 0.0, 1.0, 0.0, 1.0, 1.0, 5.722e-06, 1.0, 0.0, 0.0, 1.0, 0.0, 1.0, 1.0, 5.484e-06, 1.0, 0.0, 0.0, 1.0, 0.0, 1.0, 1.0, 0.0, 1.0, 4.292e-06, 0.0, 1.0, 0.0, 9.537e-07, 0.0, 1.0, 1.49e-08, 1.0, 1.0, 0.0, 1.0, 1.0, 1.0, 1.043e-05, 1.0, 0.0, 0.0, 1.0, 0.0, 1.0, 1.0, 1.049e-05, 1.0, 0.0, 0.0, 1.0, 0.0, 1.431e-06, 0.0, 1.0, 1.49e-08, 1.0, 1.0, 0.0, 1.0, 1.0, 1.0, 1.049e-05, 1.0, 0.0, 0.0, 1.0, 0.0, 1.0, 1.0, 5.722e-06, 1.0, 0.0, 0.0, 1.0, 0.0, 1.0, 1.0, 0.0, 1.0, 4.172e-06, 0.0, 1.0, 0.0, 0.0, 0.0, 1.0, 0.0, 1.0, 1.0, 5.603e-06, 1.0, 9.537e-07, 1.49e-08, 1.0, 0.0, 1.0, 1.0, 0.0, 1.0, 1.0, 1.0, 1.049e-05, 1.0, 0.0, 0.0, 1.0, 0.0, -2.995, -7.998, -2.996, -6.998, -2.996, -6.998, -2.995, -7.998, 1.0, 1.0, 1.049e-05, 1.0, 0.0, 0.0, 1.0, 0.0, 1.0, 1.0, 5.722e-06, 1.0, 0.0, 0.0, 1.0, 0.0, 1.0, 1.0, 5.484e-06, 1.0, 0.0, 0.0, 1.0, 0.0, -0.9996, 67.99, -1.999, 67.99, -1.999, 3.999, -0.9997, 3.999, 1.0, 1.0, 5.722e-06, 1.0, 0.0, 0.0, 1.0, 0.0, 1.0, 1.0, 0.0, 1.0, 2.861e-06, 0.0, 1.0, 0.0, 1.0, 1.0, 1.049e-05, 1.0, 0.0, 0.0, 1.0, 0.0, 7.153e-07, 0.0, 1.0, 0.0, 1.0, 1.0, 0.0, 1.0, 2.0, 69.99, 2.0, 68.99, 65.99, 68.99, 65.99, 69.99, 1.0, 1.0, 0.0, 1.0, 2.861e-06, 0.0, 1.0, 0.0, 0.0, 0.0, 1.0, 0.0, 1.0, 1.0, 0.0, 1.0, 1.0, 1.0, 5.722e-06, 1.0, 0.0, 0.0, 1.0, 0.0, 1.0, 1.0, 0.0, 1.0, 3.934e-06, 0.0, 1.0, 0.0, 0.0, 0.0, 1.0, 0.0, 1.0, 1.0, 5.603e-06, 1.0, 1.0, 1.0, 5.722e-06, 1.0, 0.0, 0.0, 1.0, 0.0, 9.537e-07, 0.0, 1.0, 0.0, 1.0, 1.0, 0.0, 1.0, 1.0, 1.0, 1.043e-05, 1.0, 0.0, 0.0, 1.0, 0.0, 7.153e-07, 0.0, 1.0, 0.0, 1.0, 1.0, 0.0, 1.0, 1.0, 1.0, 1.025e-05, 1.0, 0.0, 0.0, 1.0, 0.0, 8.345e-07, 0.0, 1.0, 0.0, 1.0, 1.0, 0.0, 1.0, 9.537e-07, 0.0, 1.0, 0.0, 1.0, 1.0, 0.0, 1.0, 1.0, 1.0, 5.603e-06, 1.0, 0.0, 0.0, 1.0, 0.0, 1.0, 1.0, 5.603e-06, 1.0, 0.0, 0.0, 1.0, 0.0, 1.0, 1.0, 1.049e-05, 1.0, 0.0, 0.0, 1.0, 0.0, 1.0, 1.0, 1.049e-05, 1.0, 0.0, 0.0, 1.0, 0.0, 9.537e-07, 1.49e-08, 1.0, 0.0, 1.0, 1.0, 0.0, 1.0, 0.0, 1.0, 7.153e-07, 0.0, 0.25, 0.0, 0.5, 0.0, 0.75, 0.0, 1.0, 0.0, 1.0, 1.0, 0.75, 1.0, 0.5, 1.0, 0.25, 1.0, 1.0, 1.0, 0.0, 1.0, 9.537e-07, 1.49e-08, 1.0, 0.0, 1.0, 0.25, 1.0, 0.5, 1.0, 0.75, 1.0, 1.0, 0.0, 1.0, 9.537e-07, 0.0, 1.0, 0.0, 0.8166, 2.599e-05, 0.8333, 2.598e-05, 0.85, 2.596e-05, 0.8, 2.601e-05, 1.0, 1.0, 0.0, 1.0, 7.153e-07, 0.0, 1.0, 0.0, 0.0, 1.0, 7.153e-07, 0.0, 0.25, 0.0, 0.5, 0.0, 0.75, 0.0, 1.0, 0.0, 1.0, 1.0, 0.75, 1.0, 0.5, 1.0, 0.25, 1.0, 0.25, 0.0, 0.5, 0.0, 0.75, 0.0, 1.0, 0.0, 1.0, 1.0, 0.75, 1.0, 0.5, 1.0, 0.25, 1.0, 0.0, 1.0, 7.153e-07, 0.0, 0.0, 1.0, 9.537e-07, 1.49e-08, 0.25, 1.49e-08, 0.5, 1.49e-08, 0.75, 0.0, 1.0, 0.0, 1.0, 1.0, 0.75, 1.0, 0.5, 1.0, 0.25, 1.0, 0.0, 1.0, 9.537e-07, 0.0, 0.25, 0.0, 0.5, 0.0, 0.75, 0.0, 1.0, 0.0, 1.0, 1.0, 0.75, 1.0, 0.5, 1.0, 0.25, 1.0, 0.0, 1.0, 9.537e-07, 0.0, 0.25, 0.0, 0.5, 0.0, 0.75, 0.0, 1.0, 0.0, 1.0, 1.0, 0.75, 1.0, 0.5, 1.0, 0.25, 1.0, 0.0, 1.0, 9.537e-07, 0.0, 0.25, 0.0, 0.5, 0.0, 0.75, 0.0, 1.0, 0.0, 1.0, 1.0, 0.75, 1.0, 0.5, 1.0, 0.25, 1.0, 0.25, 0.0, 0.5, 0.0, 0.75, 0.0, 1.0, 0.0, 1.0, 1.0, 0.75, 1.0, 0.5, 1.0, 0.25, 1.0, 0.0, 1.0, 7.632e-07, 0.0, 0.0, 1.0, 7.153e-07, 0.0, 0.25, 0.0, 0.5, 0.0, 0.75, 0.0, 1.0, 0.0, 1.0, 1.0, 0.75, 1.0, 0.5, 1.0, 0.25, 1.0, 7.153e-07, 0.0, 0.25, 0.0, 0.5, 0.0, 0.75, 0.0, 1.0, 0.0, 1.0, 1.0, 0.0, 1.0, 1.0, 0.75, 1.0, 1.0, 5.722e-06, 1.0, 0.0, 0.0, 1.0, 0.0, 1.0, 0.25, 1.0, 0.5, 1.0, 1.0, 5.484e-06, 1.0, 0.0, 0.0, 1.0, 0.0, 1.0, 0.0, 1.0, 1.0, 5.603e-06, 1.0, 0.0, 0.0, 1.0, 1.0, 5.603e-06, 1.0, 0.0, 0.0, 1.0, 0.0, 1.0, 0.0, 1.0, 1.0, 5.603e-06, 1.0, 0.0, 0.0, 1.0, 1.0, 5.484e-06, 1.0, 0.0, 0.0, 1.0, 0.0, 1.0, 1.0, 5.722e-06, 1.0, 0.0, 0.0, 1.0, 0.0, 1.0, 1.0, 5.722e-06, 1.0, 0.0, 0.0, 1.0, 0.0, 1.0, 1.0, 1.025e-05, 1.0, 0.0, 0.0, 1.0, 0.0, 1.0, 1.0, 1.049e-05, 1.0, 0.0, 0.0, 1.0, 0.0, 1.0, 1.0, 0.0, 1.0, 3.815e-06, 0.0, 1.0, 0.0, 1.0, 1.0, 0.0, 1.0, 3.815e-06, 0.0, 1.0, 0.0, 1.0, 1.0, 0.0, 1.0, 4.053e-06, 0.0, 1.0, 0.0, 1.0, 1.0, 0.0, 1.0, 3.934e-06, 0.0, 1.0, 0.0, 1.0, 1.0, 0.0, 1.0, 4.172e-06, 0.0, 1.0, 0.0, 1.0, 1.0, 0.0, 1.0, 4.069e-06, 0.0, 1.0, 0.0, 1.0, 1.0, 0.0, 1.0, 4.292e-06, 0.0, 1.0, 0.0, 1.0, 1.0, 0.0, 1.0, 4.292e-06, 0.0, 1.0, 0.0, 1.0, 1.0, 0.0, 1.0, 3.815e-06, 0.0, 1.0, 0.0, 1.0, 1.0, 0.0, 1.0, 4.292e-06, 0.0, 1.0, 0.0, 1.0, 1.0, 1.025e-05, 1.0, 0.0, 0.0, 1.0, 0.0, 0.0, 0.0, 1.025e-05, 1.0, 1.025e-05, 1.0, 0.0, 0.0, -66.99, 2.0, -66.99, 0.9999, -66.99, 0.9999, -66.99, 2.0, -66.99, -6.998, -66.99, -7.998, -66.99, -7.998, -66.99, -6.998, 4.292e-06, 0.0, 0.0, 1.0, 0.0, 1.0, 4.292e-06, 0.0, 1.0, 1.0, 1.0, 0.0, 1.0, 0.0, 1.0, 1.0, -66.99, -6.998, -66.99, -7.998, -66.99, -7.998, -66.99, -6.998, -66.99, -6.998, -66.99, -7.998, -66.99, -7.998, -66.99, -6.998, -2.995, -7.998, -2.996, -6.998, -2.996, -6.998, -2.995, -7.998, 1.0, 1.0, 1.0, 0.0, 1.0, 0.0, 1.0, 1.0, 4.292e-06, 0.0, 0.0, 1.0, 0.0, 1.0, 4.292e-06, 0.0, -2.995, -7.998, -2.996, -6.998, -2.996, -6.998, -2.995, -7.998, 4.292e-06, 0.0, 0.0, 1.0, 0.0, 1.0, 4.292e-06, 0.0, 1.0, 1.0, 1.0, 0.0, 1.0, 0.0, 1.0, 1.0, 1.0, 1.0, 1.049e-05, 1.0, 0.0, 0.0, 1.0, 0.0, 1.0, 1.0, 1.049e-05, 1.0, 0.0, 0.0, 1.0, 0.0, 1.0, 1.0, 1.0, 0.0, 1.0, 0.0, 1.0, 1.0, 2.999, -198.0, 2.999, -199.0, 2.999, -199.0, 2.999, -198.0, 4.069e-06, 0.0, 0.0, 1.0, 0.0, 1.0, 4.069e-06, 0.0, 0.0, 0.0, 1.0, 0.0, 1.0, 1.0, 0.0, 1.0, 133.0, 2.999, 133.0, 2.0, 133.0, 2.0, 133.0, 2.999, 197.0, 2.0, 197.0, 2.999, 197.0, 2.999, 197.0, 2.0, 197.0, 2.999, 133.0, 2.999, 133.0, 2.999, 197.0, 2.999, 1.0, 1.0, 1.0, 0.0, 1.0, 0.0, 1.0, 1.0, 4.292e-06, 0.0, 0.0, 1.0, 0.0, 1.0, 4.292e-06, 0.0, 0.0, 1.0, 1.0, 1.0, 1.0, 1.0, 0.0, 1.0, 1.0, 0.0, 4.292e-06, 0.0, 4.292e-06, 0.0, 1.0, 0.0, 1.0, 1.0, 0.0, 1.0, 4.292e-06, 0.0, 1.0, 0.0, 1.0, 0.0, 1.0, 1.0, 1.0, 1.0, 1.0, 0.0, 4.292e-06, 0.0, 1.0, 0.0, 1.0, 0.0, 4.292e-06, 0.0, 0.0, 1.0, 4.292e-06, 0.0, 4.292e-06, 0.0, 0.0, 1.0, 1.0, 1.0, 5.595e-06, 1.0, 0.0, 0.0, 1.0, 0.0, 65.99, 3.999, 66.99, 3.999, 66.99, 3.999, 65.99, 3.999, 9.537e-07, 1.49e-08, 0.0, 1.0, 0.0, 1.0, 9.537e-07, 1.49e-08, 0.0, 0.0, 1.049e-05, 1.0, 1.049e-05, 1.0, 0.0, 0.0, 1.0, 1.0, 1.049e-05, 1.0, 0.0, 0.0, 1.0, 0.0, 264.9, 3.999, 264.9, 4.999, 264.9, 4.999, 264.9, 3.999, 264.9, 4.999, 201.0, 4.999, 201.0, 4.999, 264.9, 4.999, 201.0, 4.999, 201.0, 3.999, 201.0, 3.999, 201.0, 4.999, 1.0, 1.0, 1.025e-05, 1.0, 0.0, 0.0, 1.0, 0.0, 137.0, -3.999, 137.0, -2.999, 137.0, -2.999, 137.0, -3.999, 0.0, 0.0, 1.049e-05, 1.0, 1.049e-05, 1.0, 0.0, 0.0, 72.99, -2.999, 72.99, -3.999, 72.99, -3.999, 72.99, -2.999, 1.0, 1.0, 5.722e-06, 1.0, 0.0, 0.0, 1.0, 0.0, 1.0, 1.0, 1.0, 0.0, 1.0, 0.0, 1.0, 1.0, 198.0, -3.999, 199.0, -3.999, 199.0, -3.999, 198.0, -3.999, 135.0, -3.999, 134.0, -3.999, 134.0, -3.999, 135.0, -3.999])
me_cube_002.materials.append(mat_material_001)
me_cube_002.use_remesh_preserve_volume = False
me_cube_002.use_remesh_preserve_attributes = False
me_cube_002.use_mirror_vertex_groups = False
me_cube_002.update()

# ---- objects
ob_point = bpy.data.objects.new('Point', light_point)
ob_sun = bpy.data.objects.new('Sun', light_sun)
ob_cube = bpy.data.objects.new('Cube', me_cube_002)

# ---- transforms, parenting, visibility, modifiers, constraints
ob_point.location = (-12.7, 42.61, 7.534)
ob_point.lineart.crease_threshold = 0.0
ob_sun.location = (-16.95, -19.33, 63.27)
ob_sun.lineart.crease_threshold = 0.0
ob_cube.location = (0.0, 0.0, 0.0)
ob_cube.scale = (50.0, 50.0, 0.5)
ob_cube.lineart.crease_threshold = 0.0

# ---- collection membership
col_collection_4.objects.link(ob_point)
col_collection_4.objects.link(ob_sun)
col_collection_4.objects.link(ob_cube)

# ---- scene / render settings (as saved in the file)
scene.frame_start = 1; scene.frame_end = 250; scene.frame_set(1)
scene.render.engine = 'BLENDER_EEVEE_NEXT'
scene.render.resolution_percentage = 50
scene.render.dither_intensity = 0.0
scene.cycles.use_denoising = False
scene.cycles.samples = 128
scene.cycles.sampling_pattern = 'TABULATED_SOBOL'
scene.cycles.use_adaptive_sampling = False
scene.cycles.use_light_tree = False
scene.cycles.blur_glossy = 0.0
scene.cycles.sample_clamp_indirect = 0.0
scene.view_settings.view_transform = 'Standard'
bpy.context.view_layer.update()

# ---- added for rendering (the .blend has no active camera): camera
cam_auto = bpy.data.cameras.new('AutoCamera')
cam_auto.lens = 50.0
cam_auto.sensor_width = 36.0
cam_auto.clip_end = 2297.78
ob_auto_camera = bpy.data.objects.new('AutoCamera', cam_auto)
scene.collection.objects.link(ob_auto_camera)
ob_auto_camera.location = (130.928, -157.114, 106.743)
ob_auto_camera.rotation_euler = (1.09748, -7.21219e-08, 0.694738)
scene.camera = ob_auto_camera
bpy.context.view_layer.update()
